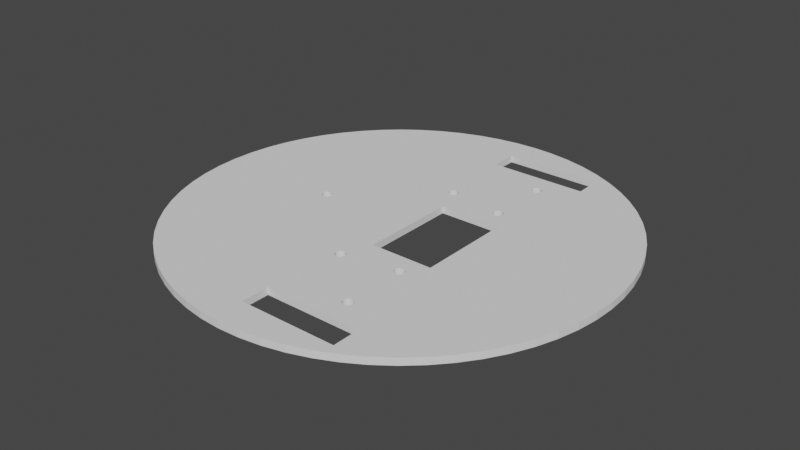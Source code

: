# Source: baseplate.blend  (saved by Blender 2.83.21; exported with 4.5.12 LTS)
import bpy
from mathutils import Matrix  # noqa: F401  (used for matrix-valued properties, if any)

bpy.ops.wm.read_factory_settings(use_empty=True)
scene = bpy.context.scene
scene.name = 'Scene'

# ---- world
world_world = bpy.data.worlds.new('World'); scene.world = world_world
world_world.use_nodes = True; world_world.node_tree.nodes.clear()
_N = world_world.node_tree.nodes; _L = world_world.node_tree.links
n0 = _N.new('ShaderNodeOutputWorld'); n0.name = 'World Output'; n0.location = (300, 300)
n1 = _N.new('ShaderNodeBackground'); n1.name = 'Background'; n1.location = (10, 300)
n1.inputs[0].default_value = (0.05088, 0.05088, 0.05088, 1.0)
_L.new(n1.outputs[0], n0.inputs[0])
n0.is_active_output = True
world_world.color = (0.05088, 0.05088, 0.05088)
world_world.use_sun_shadow = False
world_world.sun_shadow_jitter_overblur = 0.0

# ---- meshes
me_cylinder_081 = bpy.data.meshes.new('Cylinder.081')
me_cylinder_081.from_pydata([(0.0, 62.0, -1.0), (0.0, 62.0, 1.0), (6.077, 61.7, -1.0), (6.077, 61.7, 1.0), (12.1, 60.81, -1.0), (12.1, 60.81, 1.0), (18.0, 59.33, -1.0), (18.0, 59.33, 1.0), (23.73, 57.28, -1.0), (23.73, 57.28, 1.0), (29.23, 54.68, -1.0), (29.23, 54.68, 1.0), (34.45, 51.55, -1.0), (34.45, 51.55, 1.0), (39.33, 47.93, -1.0), (39.33, 47.93, 1.0), (43.84, 43.84, -1.0), (43.84, 43.84, 1.0), (47.93, 39.33, -1.0), (47.93, 39.33, 1.0), (51.55, 34.45, -1.0), (51.55, 34.45, 1.0), (54.68, 29.23, -1.0), (54.68, 29.23, 1.0), (57.28, 23.73, -1.0), (57.28, 23.73, 1.0), (59.33, 18.0, -1.0), (59.33, 18.0, 1.0), (60.81, 12.1, -1.0), (60.81, 12.1, 1.0), (61.7, 6.077, -1.0), (61.7, 6.077, 1.0), (62.0, -1.01e-05, -1.0), (62.0, -1.01e-05, 1.0), (61.7, -6.077, -1.0), (61.7, -6.077, 1.0), (60.81, -12.1, -1.0), (60.81, -12.1, 1.0), (59.33, -18.0, -1.0), (59.33, -18.0, 1.0), (57.28, -23.73, -1.0), (57.28, -23.73, 1.0), (54.68, -29.23, -1.0), (54.68, -29.23, 1.0), (51.55, -34.45, -1.0), (51.55, -34.45, 1.0), (47.93, -39.33, -1.0), (47.93, -39.33, 1.0), (43.84, -43.84, -1.0), (43.84, -43.84, 1.0), (39.33, -47.93, -1.0), (39.33, -47.93, 1.0), (34.45, -51.55, -1.0), (34.45, -51.55, 1.0), (29.23, -54.68, -1.0), (29.23, -54.68, 1.0), (23.73, -57.28, -1.0), (23.73, -57.28, 1.0), (18.0, -59.33, -1.0), (18.0, -59.33, 1.0), (12.1, -60.81, -1.0), (12.1, -60.81, 1.0), (6.077, -61.7, -1.0), (6.077, -61.7, 1.0), (-4.977e-05, -62.0, -1.0), (-4.977e-05, -62.0, 1.0), (-6.077, -61.7, -1.0), (-6.077, -61.7, 1.0), (-12.1, -60.81, -1.0), (-12.1, -60.81, 1.0), (-18.0, -59.33, -1.0), (-18.0, -59.33, 1.0), (-23.73, -57.28, -1.0), (-23.73, -57.28, 1.0), (-29.23, -54.68, -1.0), (-29.23, -54.68, 1.0), (-34.45, -51.55, -1.0), (-34.45, -51.55, 1.0), (-39.33, -47.93, -1.0), (-39.33, -47.93, 1.0), (-43.84, -43.84, -1.0), (-43.84, -43.84, 1.0), (-47.93, -39.33, -1.0), (-47.93, -39.33, 1.0), (-51.55, -34.45, -1.0), (-51.55, -34.45, 1.0), (-54.68, -29.23, -1.0), (-54.68, -29.23, 1.0), (-57.28, -23.73, -1.0), (-57.28, -23.73, 1.0), (-59.33, -18.0, -1.0), (-59.33, -18.0, 1.0), (-60.81, -12.1, -1.0), (-60.81, -12.1, 1.0), (-61.7, -6.077, -1.0), (-61.7, -6.077, 1.0), (-62.0, -2.882e-05, -1.0), (-62.0, -2.882e-05, 1.0), (-61.7, 6.077, -1.0), (-61.7, 6.077, 1.0), (-60.81, 12.1, -1.0), (-60.81, 12.1, 1.0), (-59.33, 18.0, -1.0), (-59.33, 18.0, 1.0), (-57.28, 23.73, -1.0), (-57.28, 23.73, 1.0), (-54.68, 29.23, -1.0), (-54.68, 29.23, 1.0), (-51.55, 34.45, -1.0), (-51.55, 34.45, 1.0), (-47.93, 39.33, -1.0), (-47.93, 39.33, 1.0), (-43.84, 43.84, -1.0), (-43.84, 43.84, 1.0), (-39.33, 47.93, -1.0), (-39.33, 47.93, 1.0), (-34.45, 51.55, -1.0), (-34.45, 51.55, 1.0), (-29.23, 54.68, -1.0), (-29.23, 54.68, 1.0), (-23.73, 57.28, -1.0), (-23.73, 57.28, 1.0), (-18.0, 59.33, -1.0), (-18.0, 59.33, 1.0), (-12.1, 60.81, -1.0), (-12.1, 60.81, 1.0), (-6.077, 61.7, -1.0), (-6.077, 61.7, 1.0), (17.21, -21.32, 1.0), (17.21, -21.32, -1.0), (17.33, -21.25, 1.0), (17.33, -21.25, -1.0), (17.45, -21.16, 1.0), (17.45, -21.16, -1.0), (17.07, -21.39, 1.0), (17.07, -21.39, -1.0), (16.94, -21.44, 1.0), (16.94, -21.44, -1.0), (16.21, -21.47, 1.0), (16.21, -21.47, -1.0), (16.79, -21.47, 1.0), (16.79, -21.47, -1.0), (16.06, -21.44, 1.0), (16.06, -21.44, -1.0), (15.79, -21.32, 1.0), (15.79, -21.32, -1.0), (15.93, -21.39, 1.0), (15.93, -21.39, -1.0), (15.67, -21.25, 1.0), (15.67, -21.25, -1.0), (1.16, -21.55, 1.0), (1.16, -21.55, -1.0), (1.061, -21.44, 1.0), (1.061, -21.44, -1.0), (0.8334, -21.25, 1.0), (0.8334, -21.25, -1.0), (0.9516, -21.34, 1.0), (0.9516, -21.34, -1.0), (-0.8334, -21.25, 1.0), (-0.8334, -21.25, -1.0), (0.7071, -21.18, 1.0), (0.7071, -21.18, -1.0), (-0.9516, -21.34, 1.0), (-0.9516, -21.34, -1.0), (-0.7071, -21.18, 1.0), (-0.7071, -21.18, -1.0), (-1.16, -21.55, 1.0), (-1.16, -21.55, -1.0), (-1.061, -21.44, 1.0), (-1.061, -21.44, -1.0), (16.65, -21.49, 1.0), (16.65, -21.49, -1.0), (16.5, -21.5, 1.0), (16.5, -21.5, -1.0), (16.35, -21.49, 1.0), (16.35, -21.49, -1.0), (1.5, -22.5, 1.0), (1.5, -22.5, -1.0), (1.493, -22.35, 1.0), (1.493, -22.35, -1.0), (1.471, -22.21, 1.0), (1.471, -22.21, -1.0), (1.435, -22.06, 1.0), (1.435, -22.06, -1.0), (1.386, -21.93, 1.0), (1.386, -21.93, -1.0), (1.323, -21.79, 1.0), (1.323, -21.79, -1.0), (1.247, -21.67, 1.0), (1.247, -21.67, -1.0), (-1.247, -21.67, 1.0), (-1.247, -21.67, -1.0), (-1.323, -21.79, 1.0), (-1.323, -21.79, -1.0), (-1.386, -21.93, 1.0), (-1.386, -21.93, -1.0), (-1.435, -22.06, 1.0), (-1.435, -22.06, -1.0), (-1.493, -22.35, 1.0), (-1.493, -22.35, -1.0), (-1.471, -22.21, 1.0), (-1.471, -22.21, -1.0), (1.16, -23.45, 1.0), (1.16, -23.45, -1.0), (1.061, -23.56, 1.0), (1.061, -23.56, -1.0), (-1.471, -22.79, 1.0), (-1.471, -22.79, -1.0), (-1.435, -22.94, 1.0), (-1.435, -22.94, -1.0), (1.493, -22.65, 1.0), (1.493, -22.65, -1.0), (-1.5, -22.5, 1.0), (-1.5, -22.5, -1.0), (1.471, -22.79, 1.0), (1.471, -22.79, -1.0), (1.247, -23.33, 1.0), (1.247, -23.33, -1.0), (-1.323, -23.21, 1.0), (-1.323, -23.21, -1.0), (-1.247, -23.33, 1.0), (-1.247, -23.33, -1.0), (1.386, -23.07, 1.0), (1.386, -23.07, -1.0), (-1.386, -23.07, 1.0), (-1.386, -23.07, -1.0), (1.435, -22.94, 1.0), (1.435, -22.94, -1.0), (-1.16, -23.45, 1.0), (-1.16, -23.45, -1.0), (1.323, -23.21, 1.0), (1.323, -23.21, -1.0), (-1.493, -22.65, 1.0), (-1.493, -22.65, -1.0), (16.5, -36.5, 1.0), (16.5, -36.5, -1.0), (16.65, -36.51, 1.0), (16.65, -36.51, -1.0), (16.79, -36.53, 1.0), (16.79, -36.53, -1.0), (16.35, -36.51, 1.0), (16.35, -36.51, -1.0), (0.8334, -23.75, 1.0), (0.8334, -23.75, -1.0), (0.9516, -23.66, 1.0), (0.9516, -23.66, -1.0), (0.7071, -23.82, 1.0), (0.7071, -23.82, -1.0), (0.574, -23.89, 1.0), (0.574, -23.89, -1.0), (0.2926, -23.97, 1.0), (0.2926, -23.97, -1.0), (0.4354, -23.94, 1.0), (0.4354, -23.94, -1.0), (0.147, -23.99, 1.0), (0.147, -23.99, -1.0), (-1.204e-06, -24.0, 1.0), (-1.204e-06, -24.0, -1.0), (-0.147, -23.99, 1.0), (-0.147, -23.99, -1.0), (-0.4354, -23.94, 1.0), (-0.4354, -23.94, -1.0), (-0.2926, -23.97, 1.0), (-0.2926, -23.97, -1.0), (-0.7071, -23.82, 1.0), (-0.7071, -23.82, -1.0), (-0.574, -23.89, 1.0), (-0.574, -23.89, -1.0), (-1.061, -23.56, 1.0), (-1.061, -23.56, -1.0), (-0.8334, -23.75, 1.0), (-0.8334, -23.75, -1.0), (-0.9516, -23.66, 1.0), (-0.9516, -23.66, -1.0), (17.21, -36.68, 1.0), (17.21, -36.68, -1.0), (17.33, -36.75, 1.0), (17.33, -36.75, -1.0), (15.93, -36.61, 1.0), (15.93, -36.61, -1.0), (16.06, -36.56, 1.0), (16.06, -36.56, -1.0), (15.67, -36.75, 1.0), (15.67, -36.75, -1.0), (16.21, -36.53, 1.0), (16.21, -36.53, -1.0), (17.07, -36.61, 1.0), (17.07, -36.61, -1.0), (16.94, -36.56, 1.0), (16.94, -36.56, -1.0), (15.79, -36.68, 1.0), (15.79, -36.68, -1.0), (15.55, -36.84, 1.0), (15.55, -36.84, -1.0), (17.56, -36.94, 1.0), (17.56, -36.94, -1.0), (17.45, -36.84, 1.0), (17.45, -36.84, -1.0), (15.11, -37.43, 1.0), (15.11, -37.43, -1.0), (15.01, -38.15, 1.0), (15.01, -38.15, -1.0), (15.01, -37.85, 1.0), (15.01, -37.85, -1.0), (17.94, -37.56, 1.0), (17.94, -37.56, -1.0), (15.0, -38.0, 1.0), (15.0, -38.0, -1.0), (18.0, -38.0, 1.0), (18.0, -38.0, -1.0), (17.89, -37.43, 1.0), (17.89, -37.43, -1.0), (15.18, -37.29, 1.0), (15.18, -37.29, -1.0), (17.82, -37.29, 1.0), (17.82, -37.29, -1.0), (15.44, -36.94, 1.0), (15.44, -36.94, -1.0), (17.75, -37.17, 1.0), (17.75, -37.17, -1.0), (15.03, -37.71, 1.0), (15.03, -37.71, -1.0), (17.97, -37.71, 1.0), (17.97, -37.71, -1.0), (15.06, -37.56, 1.0), (15.06, -37.56, -1.0), (15.25, -37.17, 1.0), (15.25, -37.17, -1.0), (17.66, -37.05, 1.0), (17.66, -37.05, -1.0), (17.99, -37.85, 1.0), (17.99, -37.85, -1.0), (15.34, -37.05, 1.0), (15.34, -37.05, -1.0), (15.44, -39.06, 1.0), (15.44, -39.06, -1.0), (17.75, -38.83, 1.0), (17.75, -38.83, -1.0), (17.94, -38.44, 1.0), (17.94, -38.44, -1.0), (17.99, -38.15, 1.0), (17.99, -38.15, -1.0), (17.89, -38.57, 1.0), (17.89, -38.57, -1.0), (15.03, -38.29, 1.0), (15.03, -38.29, -1.0), (15.06, -38.44, 1.0), (15.06, -38.44, -1.0), (15.34, -38.95, 1.0), (15.34, -38.95, -1.0), (17.66, -38.95, 1.0), (17.66, -38.95, -1.0), (15.18, -38.71, 1.0), (15.18, -38.71, -1.0), (15.25, -38.83, 1.0), (15.25, -38.83, -1.0), (17.56, -39.06, 1.0), (17.56, -39.06, -1.0), (15.11, -38.57, 1.0), (15.11, -38.57, -1.0), (17.82, -38.71, 1.0), (17.82, -38.71, -1.0), (17.97, -38.29, 1.0), (17.97, -38.29, -1.0), (26.0, -53.0, -1.0), (26.0, -53.0, 1.0), (-2.0, -53.0, 1.0), (-2.0, -53.0, -1.0), (26.0, -45.0, -1.0), (26.0, -45.0, 1.0), (-2.0, -45.0, 1.0), (-2.0, -45.0, -1.0), (17.45, -39.16, 1.0), (17.45, -39.16, -1.0), (17.33, -39.25, 1.0), (17.33, -39.25, -1.0), (17.07, -39.39, 1.0), (17.07, -39.39, -1.0), (17.21, -39.32, 1.0), (17.21, -39.32, -1.0), (16.79, -39.47, 1.0), (16.79, -39.47, -1.0), (16.94, -39.44, 1.0), (16.94, -39.44, -1.0), (16.65, -39.49, 1.0), (16.65, -39.49, -1.0), (16.5, -39.5, 1.0), (16.5, -39.5, -1.0), (16.35, -39.49, 1.0), (16.35, -39.49, -1.0), (16.06, -39.44, 1.0), (16.06, -39.44, -1.0), (16.21, -39.47, 1.0), (16.21, -39.47, -1.0), (15.79, -39.32, 1.0), (15.79, -39.32, -1.0), (15.93, -39.39, 1.0), (15.93, -39.39, -1.0), (15.67, -39.25, 1.0), (15.67, -39.25, -1.0), (15.55, -39.16, 1.0), (15.55, -39.16, -1.0), (21.0, -14.0, 1.0), (21.0, -14.0, -1.0), (3.0, -14.0, 1.0), (3.0, -14.0, -1.0), (18.0, -20.0, 1.0), (18.0, -20.0, -1.0), (17.99, -20.15, 1.0), (17.99, -20.15, -1.0), (17.99, -19.85, 1.0), (17.99, -19.85, -1.0), (17.97, -20.29, 1.0), (17.97, -20.29, -1.0), (17.97, -19.71, 1.0), (17.97, -19.71, -1.0), (17.94, -19.56, 1.0), (17.94, -19.56, -1.0), (17.94, -20.44, 1.0), (17.94, -20.44, -1.0), (17.89, -20.57, 1.0), (17.89, -20.57, -1.0), (17.82, -20.71, 1.0), (17.82, -20.71, -1.0), (17.89, -19.43, 1.0), (17.89, -19.43, -1.0), (17.82, -19.29, 1.0), (17.82, -19.29, -1.0), (17.75, -20.83, 1.0), (17.75, -20.83, -1.0), (17.75, -19.17, 1.0), (17.75, -19.17, -1.0), (17.07, -18.61, 1.0), (17.07, -18.61, -1.0), (16.94, -18.56, 1.0), (16.94, -18.56, -1.0), (17.56, -18.94, 1.0), (17.56, -18.94, -1.0), (17.45, -18.84, 1.0), (17.45, -18.84, -1.0), (17.33, -18.75, 1.0), (17.33, -18.75, -1.0), (17.66, -19.05, 1.0), (17.66, -19.05, -1.0), (17.66, -20.95, 1.0), (17.66, -20.95, -1.0), (16.65, -18.51, 1.0), (16.65, -18.51, -1.0), (16.21, -18.53, 1.0), (16.21, -18.53, -1.0), (16.79, -18.53, 1.0), (16.79, -18.53, -1.0), (17.56, -21.06, 1.0), (17.56, -21.06, -1.0), (17.21, -18.68, 1.0), (17.21, -18.68, -1.0), (16.35, -18.51, 1.0), (16.35, -18.51, -1.0), (16.5, -18.5, 1.0), (16.5, -18.5, -1.0), (15.25, -19.17, 1.0), (15.25, -19.17, -1.0), (15.34, -19.05, 1.0), (15.34, -19.05, -1.0), (15.44, -18.94, 1.0), (15.44, -18.94, -1.0), (15.44, -21.06, 1.0), (15.44, -21.06, -1.0), (15.03, -20.29, 1.0), (15.03, -20.29, -1.0), (15.34, -20.95, 1.0), (15.34, -20.95, -1.0), (15.11, -20.57, 1.0), (15.11, -20.57, -1.0), (15.93, -18.61, 1.0), (15.93, -18.61, -1.0), (15.55, -18.84, 1.0), (15.55, -18.84, -1.0), (15.79, -18.68, 1.0), (15.79, -18.68, -1.0), (15.55, -21.16, 1.0), (15.55, -21.16, -1.0), (15.18, -19.29, 1.0), (15.18, -19.29, -1.0), (15.11, -19.43, 1.0), (15.11, -19.43, -1.0), (15.06, -20.44, 1.0), (15.06, -20.44, -1.0), (15.67, -18.75, 1.0), (15.67, -18.75, -1.0), (15.18, -20.71, 1.0), (15.18, -20.71, -1.0), (15.06, -19.56, 1.0), (15.06, -19.56, -1.0), (16.06, -18.56, 1.0), (16.06, -18.56, -1.0), (15.25, -20.83, 1.0), (15.25, -20.83, -1.0), (3.0, 14.0, -1.0), (3.0, 14.0, 1.0), (3.0, -4.768e-07, 1.0), (3.0, 0.2955, -1.0), (15.03, -19.71, 1.0), (15.03, -19.71, -1.0), (15.01, -20.15, 1.0), (15.01, -20.15, -1.0), (15.01, -19.85, 1.0), (15.01, -19.85, -1.0), (15.0, -20.0, 1.0), (15.0, -20.0, -1.0), (0.147, -21.01, 1.0), (0.147, -21.01, -1.0), (0.0, -21.0, 1.0), (0.0, -21.0, -1.0), (-0.147, -21.01, 1.0), (-0.147, -21.01, -1.0), (-0.2926, -21.03, 1.0), (-0.2926, -21.03, -1.0), (0.2926, -21.03, 1.0), (0.2926, -21.03, -1.0), (0.4354, -21.06, 1.0), (0.4354, -21.06, -1.0), (-0.4354, -21.06, 1.0), (-0.4354, -21.06, -1.0), (0.574, -21.11, 1.0), (0.574, -21.11, -1.0), (-0.574, -21.11, 1.0), (-0.574, -21.11, -1.0), (-24.0, 0.0, -1.0), (-24.0, 0.0, 1.0), (-24.01, 0.147, -1.0), (-24.01, 0.147, 1.0), (-24.03, 0.2926, -1.0), (-24.03, 0.2926, 1.0), (-24.01, -0.147, -1.0), (-24.01, -0.147, 1.0), (-24.03, -0.2926, -1.0), (-24.03, -0.2926, 1.0), (-24.06, 0.4354, -1.0), (-24.06, 0.4354, 1.0), (-24.06, -0.4354, -1.0), (-24.06, -0.4354, 1.0), (-24.11, -0.574, -1.0), (-24.11, -0.574, 1.0), (-24.11, 0.574, -1.0), (-24.11, 0.574, 1.0), (-24.18, -0.7071, -1.0), (-24.18, -0.7071, 1.0), (-24.18, 0.7071, -1.0), (-24.18, 0.7071, 1.0), (-24.25, -0.8334, -1.0), (-24.25, -0.8334, 1.0), (-24.25, 0.8334, -1.0), (-24.25, 0.8334, 1.0), (-24.34, 0.9516, -1.0), (-24.34, 0.9516, 1.0), (-24.67, -1.247, -1.0), (-24.67, -1.247, 1.0), (-24.79, -1.323, -1.0), (-24.79, -1.323, 1.0), (-24.79, 1.323, -1.0), (-24.79, 1.323, 1.0), (-24.93, 1.386, -1.0), (-24.93, 1.386, 1.0), (-24.55, 1.16, -1.0), (-24.55, 1.16, 1.0), (-24.67, 1.247, -1.0), (-24.67, 1.247, 1.0), (-25.06, 1.435, -1.0), (-25.06, 1.435, 1.0), (-24.93, -1.386, -1.0), (-24.93, -1.386, 1.0), (-25.35, -1.493, -1.0), (-25.35, -1.493, 1.0), (-25.21, 1.471, -1.0), (-25.21, 1.471, 1.0), (-25.06, -1.435, -1.0), (-25.06, -1.435, 1.0), (-24.44, 1.061, -1.0), (-24.44, 1.061, 1.0), (-24.34, -0.9516, -1.0), (-24.34, -0.9516, 1.0), (-24.55, -1.16, -1.0), (-24.55, -1.16, 1.0), (-24.44, -1.061, -1.0), (-24.44, -1.061, 1.0), (-25.21, -1.471, -1.0), (-25.21, -1.471, 1.0), (-25.35, 1.493, -1.0), (-25.35, 1.493, 1.0), (-25.94, 1.435, -1.0), (-25.94, 1.435, 1.0), (-25.79, 1.471, -1.0), (-25.79, 1.471, 1.0), (-26.07, -1.386, -1.0), (-26.07, -1.386, 1.0), (-25.5, 1.5, -1.0), (-25.5, 1.5, 1.0), (-25.5, -1.5, -1.0), (-25.5, -1.5, 1.0), (-26.33, 1.247, -1.0), (-26.33, 1.247, 1.0), (-26.33, -1.247, -1.0), (-26.33, -1.247, 1.0), (-26.07, 1.386, -1.0), (-26.07, 1.386, 1.0), (-25.94, -1.435, -1.0), (-25.94, -1.435, 1.0), (-26.21, -1.323, -1.0), (-26.21, -1.323, 1.0), (-26.21, 1.323, -1.0), (-26.21, 1.323, 1.0), (-25.79, -1.471, -1.0), (-25.79, -1.471, 1.0), (-25.65, 1.493, -1.0), (-25.65, 1.493, 1.0), (-25.65, -1.493, -1.0), (-25.65, -1.493, 1.0), (-26.45, -1.16, -1.0), (-26.45, -1.16, 1.0), (-26.99, 0.147, -1.0), (-26.99, 0.147, 1.0), (-26.97, 0.2926, -1.0), (-26.97, 0.2926, 1.0), (-26.82, 0.7071, -1.0), (-26.82, 0.7071, 1.0), (-27.0, 0.0, -1.0), (-27.0, 0.0, 1.0), (-26.75, -0.8334, -1.0), (-26.75, -0.8334, 1.0), (-26.82, -0.7071, -1.0), (-26.82, -0.7071, 1.0), (-26.75, 0.8334, -1.0), (-26.75, 0.8334, 1.0), (-26.66, -0.9516, -1.0), (-26.66, -0.9516, 1.0), (-26.56, -1.061, -1.0), (-26.56, -1.061, 1.0), (-26.97, -0.2926, -1.0), (-26.97, -0.2926, 1.0), (-26.89, 0.574, -1.0), (-26.89, 0.574, 1.0), (-26.94, -0.4354, -1.0), (-26.94, -0.4354, 1.0), (-26.99, -0.147, -1.0), (-26.99, -0.147, 1.0), (-26.56, 1.061, -1.0), (-26.56, 1.061, 1.0), (-26.94, 0.4354, -1.0), (-26.94, 0.4354, 1.0), (-26.89, -0.574, -1.0), (-26.89, -0.574, 1.0), (-26.66, 0.9516, -1.0), (-26.66, 0.9516, 1.0), (-26.45, 1.16, -1.0), (-26.45, 1.16, 1.0), (-0.8334, 23.75, -1.0), (-0.8334, 23.75, 1.0), (-0.9516, 23.66, -1.0), (-0.9516, 23.66, 1.0), (-1.471, 22.79, -1.0), (-1.471, 22.79, 1.0), (-1.435, 22.94, -1.0), (-1.435, 22.94, 1.0), (-1.386, 23.07, -1.0), (-1.386, 23.07, 1.0), (-1.323, 23.21, -1.0), (-1.323, 23.21, 1.0), (-1.493, 22.65, -1.0), (-1.493, 22.65, 1.0), (1.16, 23.45, -1.0), (1.16, 23.45, 1.0), (1.247, 23.33, -1.0), (1.247, 23.33, 1.0), (1.061, 23.56, -1.0), (1.061, 23.56, 1.0), (-1.16, 23.45, -1.0), (-1.16, 23.45, 1.0), (1.386, 23.07, -1.0), (1.386, 23.07, 1.0), (1.435, 22.94, -1.0), (1.435, 22.94, 1.0), (-1.061, 23.56, -1.0), (-1.061, 23.56, 1.0), (0.8334, 23.75, -1.0), (0.8334, 23.75, 1.0), (0.9516, 23.66, -1.0), (0.9516, 23.66, 1.0), (1.471, 22.79, -1.0), (1.471, 22.79, 1.0), (-1.247, 23.33, -1.0), (-1.247, 23.33, 1.0), (1.323, 23.21, -1.0), (1.323, 23.21, 1.0), (1.493, 22.65, -1.0), (1.493, 22.65, 1.0), (-1.471, 22.21, -1.0), (-1.471, 22.21, 1.0), (-1.435, 22.06, -1.0), (-1.435, 22.06, 1.0), (-1.386, 21.93, -1.0), (-1.386, 21.93, 1.0), (-1.247, 21.67, -1.0), (-1.247, 21.67, 1.0), (-1.061, 21.44, -1.0), (-1.061, 21.44, 1.0), (-1.493, 22.35, -1.0), (-1.493, 22.35, 1.0), (1.386, 21.93, -1.0), (1.386, 21.93, 1.0), (-1.323, 21.79, -1.0), (-1.323, 21.79, 1.0), (1.435, 22.06, -1.0), (1.435, 22.06, 1.0), (1.323, 21.79, -1.0), (1.323, 21.79, 1.0), (-1.16, 21.55, -1.0), (-1.16, 21.55, 1.0), (1.247, 21.67, -1.0), (1.247, 21.67, 1.0), (1.16, 21.55, -1.0), (1.16, 21.55, 1.0), (1.493, 22.35, -1.0), (1.493, 22.35, 1.0), (1.5, 22.5, -1.0), (1.5, 22.5, 1.0), (1.471, 22.21, -1.0), (1.471, 22.21, 1.0), (-1.5, 22.5, -1.0), (-1.5, 22.5, 1.0), (17.07, 21.39, -1.0), (17.07, 21.39, 1.0), (16.94, 21.44, -1.0), (16.94, 21.44, 1.0), (16.79, 21.47, -1.0), (16.79, 21.47, 1.0), (16.65, 21.49, -1.0), (16.65, 21.49, 1.0), (16.35, 21.49, -1.0), (16.35, 21.49, 1.0), (16.5, 21.5, -1.0), (16.5, 21.5, 1.0), (16.21, 21.47, -1.0), (16.21, 21.47, 1.0), (16.06, 21.44, -1.0), (16.06, 21.44, 1.0), (15.93, 21.39, -1.0), (15.93, 21.39, 1.0), (15.79, 21.32, -1.0), (15.79, 21.32, 1.0), (1.061, 21.44, -1.0), (1.061, 21.44, 1.0), (-0.9516, 21.34, -1.0), (-0.9516, 21.34, 1.0), (0.9516, 21.34, -1.0), (0.9516, 21.34, 1.0), (17.56, 21.06, -1.0), (17.56, 21.06, 1.0), (17.66, 20.95, -1.0), (17.66, 20.95, 1.0), (17.45, 21.16, -1.0), (17.45, 21.16, 1.0), (17.33, 21.25, -1.0), (17.33, 21.25, 1.0), (17.21, 21.32, -1.0), (17.21, 21.32, 1.0), (15.67, 21.25, -1.0), (15.67, 21.25, 1.0), (15.55, 21.16, -1.0), (15.55, 21.16, 1.0), (15.44, 21.06, -1.0), (15.44, 21.06, 1.0), (15.34, 20.95, -1.0), (15.34, 20.95, 1.0), (0.7071, 21.18, -1.0), (0.7071, 21.18, 1.0), (0.8334, 21.25, -1.0), (0.8334, 21.25, 1.0), (0.574, 21.11, -1.0), (0.574, 21.11, 1.0), (0.2926, 21.03, -1.0), (0.2926, 21.03, 1.0), (0.4354, 21.06, -1.0), (0.4354, 21.06, 1.0), (-0.4354, 21.06, -1.0), (-0.4354, 21.06, 1.0), (-0.2926, 21.03, -1.0), (-0.2926, 21.03, 1.0), (-0.8334, 21.25, -1.0), (-0.8334, 21.25, 1.0), (-0.574, 21.11, -1.0), (-0.574, 21.11, 1.0), (-0.7071, 21.18, -1.0), (-0.7071, 21.18, 1.0), (18.0, 20.0, -1.0), (18.0, 20.0, 1.0), (17.99, 20.15, -1.0), (17.99, 20.15, 1.0), (17.97, 20.29, -1.0), (17.97, 20.29, 1.0), (17.94, 20.44, -1.0), (17.94, 20.44, 1.0), (17.75, 20.83, -1.0), (17.75, 20.83, 1.0), (17.82, 20.71, -1.0), (17.82, 20.71, 1.0), (17.89, 20.57, -1.0), (17.89, 20.57, 1.0), (15.18, 20.71, -1.0), (15.18, 20.71, 1.0), (15.25, 20.83, -1.0), (15.25, 20.83, 1.0), (15.11, 20.57, -1.0), (15.11, 20.57, 1.0), (15.06, 20.44, -1.0), (15.06, 20.44, 1.0), (15.03, 20.29, -1.0), (15.03, 20.29, 1.0), (15.01, 20.15, -1.0), (15.01, 20.15, 1.0), (0.147, 21.01, -1.0), (0.147, 21.01, 1.0), (-1.204e-06, 21.0, -1.0), (-1.204e-06, 21.0, 1.0), (-0.147, 21.01, -1.0), (-0.147, 21.01, 1.0), (15.18, 19.29, -1.0), (15.18, 19.29, 1.0), (15.11, 19.43, -1.0), (15.11, 19.43, 1.0), (17.89, 19.43, -1.0), (17.89, 19.43, 1.0), (17.94, 19.56, -1.0), (17.94, 19.56, 1.0), (15.44, 18.94, -1.0), (15.44, 18.94, 1.0), (17.56, 18.94, -1.0), (17.56, 18.94, 1.0), (15.03, 19.71, -1.0), (15.03, 19.71, 1.0), (15.06, 19.56, -1.0), (15.06, 19.56, 1.0), (15.0, 20.0, -1.0), (15.0, 20.0, 1.0), (17.75, 19.17, -1.0), (17.75, 19.17, 1.0), (17.82, 19.29, -1.0), (17.82, 19.29, 1.0), (17.66, 19.05, -1.0), (17.66, 19.05, 1.0), (17.97, 19.71, -1.0), (17.97, 19.71, 1.0), (15.01, 19.85, -1.0), (15.01, 19.85, 1.0), (17.99, 19.85, -1.0), (17.99, 19.85, 1.0), (15.25, 19.17, -1.0), (15.25, 19.17, 1.0), (15.34, 19.05, -1.0), (15.34, 19.05, 1.0), (15.55, 18.84, -1.0), (15.55, 18.84, 1.0), (17.45, 18.84, -1.0), (17.45, 18.84, 1.0), (17.33, 18.75, -1.0), (17.33, 18.75, 1.0), (15.67, 18.75, -1.0), (15.67, 18.75, 1.0), (15.79, 18.68, -1.0), (15.79, 18.68, 1.0), (17.21, 18.68, -1.0), (17.21, 18.68, 1.0), (17.07, 18.61, -1.0), (17.07, 18.61, 1.0), (15.93, 18.61, -1.0), (15.93, 18.61, 1.0), (16.06, 18.56, -1.0), (16.06, 18.56, 1.0), (16.94, 18.56, -1.0), (16.94, 18.56, 1.0), (16.21, 18.53, -1.0), (16.21, 18.53, 1.0), (16.35, 18.51, -1.0), (16.35, 18.51, 1.0), (16.79, 18.53, -1.0), (16.79, 18.53, 1.0), (16.5, 18.5, -1.0), (16.5, 18.5, 1.0), (16.65, 18.51, -1.0), (16.65, 18.51, 1.0), (21.0, -4.177, 1.0), (21.0, 14.0, -1.0), (21.0, 2.068, -1.0), (21.0, 14.0, 1.0), (16.35, 36.51, -1.0), (16.35, 36.51, 1.0), (16.5, 36.5, -1.0), (16.5, 36.5, 1.0), (16.79, 36.53, -1.0), (16.79, 36.53, 1.0), (16.65, 36.51, -1.0), (16.65, 36.51, 1.0), (16.21, 36.53, -1.0), (16.21, 36.53, 1.0), (0.574, 23.89, -1.0), (0.574, 23.89, 1.0), (0.7071, 23.82, -1.0), (0.7071, 23.82, 1.0), (0.4354, 23.94, -1.0), (0.4354, 23.94, 1.0), (0.2926, 23.97, -1.0), (0.2926, 23.97, 1.0), (0.147, 23.99, -1.0), (0.147, 23.99, 1.0), (0.0, 24.0, -1.0), (0.0, 24.0, 1.0), (-0.147, 23.99, -1.0), (-0.147, 23.99, 1.0), (-0.4354, 23.94, -1.0), (-0.4354, 23.94, 1.0), (-0.2926, 23.97, -1.0), (-0.2926, 23.97, 1.0), (-0.7071, 23.82, -1.0), (-0.7071, 23.82, 1.0), (-0.574, 23.89, -1.0), (-0.574, 23.89, 1.0), (17.33, 36.75, -1.0), (17.33, 36.75, 1.0), (17.45, 36.84, -1.0), (17.45, 36.84, 1.0), (17.21, 36.68, -1.0), (17.21, 36.68, 1.0), (17.56, 36.94, -1.0), (17.56, 36.94, 1.0), (17.07, 36.61, -1.0), (17.07, 36.61, 1.0), (15.44, 36.94, -1.0), (15.44, 36.94, 1.0), (16.94, 36.56, -1.0), (16.94, 36.56, 1.0), (15.34, 37.05, -1.0), (15.34, 37.05, 1.0), (17.82, 37.29, -1.0), (17.82, 37.29, 1.0), (15.25, 37.17, -1.0), (15.25, 37.17, 1.0), (15.67, 36.75, -1.0), (15.67, 36.75, 1.0), (15.79, 36.68, -1.0), (15.79, 36.68, 1.0), (15.93, 36.61, -1.0), (15.93, 36.61, 1.0), (15.55, 36.84, -1.0), (15.55, 36.84, 1.0), (17.66, 37.05, -1.0), (17.66, 37.05, 1.0), (16.06, 36.56, -1.0), (16.06, 36.56, 1.0), (17.75, 37.17, -1.0), (17.75, 37.17, 1.0), (18.0, 38.0, -1.0), (18.0, 38.0, 1.0), (17.99, 38.15, -1.0), (17.99, 38.15, 1.0), (15.18, 37.29, -1.0), (15.18, 37.29, 1.0), (17.99, 37.85, -1.0), (17.99, 37.85, 1.0), (15.01, 38.15, -1.0), (15.01, 38.15, 1.0), (15.03, 38.29, -1.0), (15.03, 38.29, 1.0), (17.94, 37.56, -1.0), (17.94, 37.56, 1.0), (17.89, 37.43, -1.0), (17.89, 37.43, 1.0), (15.01, 37.85, -1.0), (15.01, 37.85, 1.0), (17.97, 37.71, -1.0), (17.97, 37.71, 1.0), (15.03, 37.71, -1.0), (15.03, 37.71, 1.0), (15.11, 37.43, -1.0), (15.11, 37.43, 1.0), (15.06, 37.56, -1.0), (15.06, 37.56, 1.0), (15.0, 38.0, -1.0), (15.0, 38.0, 1.0), (17.97, 38.29, -1.0), (17.97, 38.29, 1.0), (15.18, 38.71, -1.0), (15.18, 38.71, 1.0), (15.25, 38.83, -1.0), (15.25, 38.83, 1.0), (15.06, 38.44, -1.0), (15.06, 38.44, 1.0), (17.94, 38.44, -1.0), (17.94, 38.44, 1.0), (17.66, 38.95, -1.0), (17.66, 38.95, 1.0), (17.75, 38.83, -1.0), (17.75, 38.83, 1.0), (15.79, 39.32, -1.0), (15.79, 39.32, 1.0), (17.33, 39.25, -1.0), (17.33, 39.25, 1.0), (15.67, 39.25, -1.0), (15.67, 39.25, 1.0), (17.82, 38.71, -1.0), (17.82, 38.71, 1.0), (17.89, 38.57, -1.0), (17.89, 38.57, 1.0), (15.34, 38.95, -1.0), (15.34, 38.95, 1.0), (15.11, 38.57, -1.0), (15.11, 38.57, 1.0), (17.56, 39.06, -1.0), (17.56, 39.06, 1.0), (15.44, 39.06, -1.0), (15.44, 39.06, 1.0), (17.45, 39.16, -1.0), (17.45, 39.16, 1.0), (15.55, 39.16, -1.0), (15.55, 39.16, 1.0), (17.21, 39.32, -1.0), (17.21, 39.32, 1.0), (26.0, 45.0, -1.0), (26.0, 45.0, 1.0), (-2.0, 53.0, -1.0), (-2.0, 53.0, 1.0), (26.0, 53.0, -1.0), (26.0, 53.0, 1.0), (-2.0, 45.0, -1.0), (-2.0, 45.0, 1.0), (17.07, 39.39, -1.0), (17.07, 39.39, 1.0), (16.94, 39.44, -1.0), (16.94, 39.44, 1.0), (16.79, 39.47, -1.0), (16.79, 39.47, 1.0), (16.65, 39.49, -1.0), (16.65, 39.49, 1.0), (16.5, 39.5, -1.0), (16.5, 39.5, 1.0), (16.35, 39.49, -1.0), (16.35, 39.49, 1.0), (16.06, 39.44, -1.0), (16.06, 39.44, 1.0), (16.21, 39.47, -1.0), (16.21, 39.47, 1.0), (15.93, 39.39, -1.0), (15.93, 39.39, 1.0)], [], [(0, 1, 3, 2), (2, 3, 5, 4), (4, 5, 7, 6), (6, 7, 9, 8), (8, 9, 11, 10), (10, 11, 13, 12), (12, 13, 15, 14), (14, 15, 17, 16), (16, 17, 19, 18), (18, 19, 21, 20), (20, 21, 23, 22), (22, 23, 25, 24), (24, 25, 27, 26), (26, 27, 29, 28), (28, 29, 31, 30), (30, 31, 33, 32), (32, 33, 35, 34), (34, 35, 37, 36), (36, 37, 39, 38), (38, 39, 41, 40), (40, 41, 43, 42), (42, 43, 45, 44), (44, 45, 47, 46), (46, 47, 49, 48), (48, 49, 51, 50), (50, 51, 53, 52), (52, 53, 55, 54), (54, 55, 57, 56), (56, 57, 59, 58), (58, 59, 61, 60), (60, 61, 63, 62), (62, 63, 65, 64), (64, 65, 67, 66), (66, 67, 69, 68), (68, 69, 71, 70), (70, 71, 73, 72), (72, 73, 75, 74), (74, 75, 77, 76), (76, 77, 79, 78), (78, 79, 81, 80), (80, 81, 83, 82), (82, 83, 85, 84), (84, 85, 87, 86), (86, 87, 89, 88), (88, 89, 91, 90), (90, 91, 93, 92), (92, 93, 95, 94), (94, 95, 97, 96), (96, 97, 99, 98), (98, 99, 101, 100), (100, 101, 103, 102), (102, 103, 105, 104), (104, 105, 107, 106), (106, 107, 109, 108), (108, 109, 111, 110), (110, 111, 113, 112), (112, 113, 115, 114), (114, 115, 117, 116), (116, 117, 119, 118), (118, 119, 121, 120), (120, 121, 123, 122), (122, 123, 125, 124), (3, 1, 127, 125, 123, 121, 119, 117, 115, 1033, 1029, 1031, 11, 9, 7, 5), (124, 125, 127, 126), (126, 127, 1, 0), (0, 2, 4, 6, 8, 10, 12, 14, 1026, 1030, 1028, 118, 120, 122, 124, 126), (954, 955, 959, 958), (311, 310, 314, 315), (674, 675, 687, 686), (622, 623, 621, 620), (570, 571, 559, 558), (696, 697, 699, 698), (147, 146, 142, 143), (359, 358, 352, 353), (626, 627, 645, 644), (616, 617, 599, 598), (578, 579, 565, 564), (878, 879, 873, 872), (714, 715, 709, 708), (375, 374, 372, 373), (421, 420, 418, 419), (850, 851, 855, 854), (364, 365, 369, 368), (868, 869, 875, 874), (245, 244, 204, 205), (445, 444, 428, 429), (840, 841, 829, 828), (708, 709, 713, 712), (944, 945, 941, 940), (726, 727, 723, 722), (636, 637, 619, 618), (265, 264, 266, 267), (481, 480, 148, 149), (986, 987, 977, 976), (447, 446, 458, 459), (283, 282, 292, 293), (249, 248, 246, 247), (293, 292, 316, 317), (768, 769, 771, 770), (678, 679, 693, 692), (614, 615, 593, 592), (463, 462, 460, 461), (820, 821, 781, 780), (634, 635, 637, 636), (479, 478, 488, 489), (740, 741, 739, 738), (682, 683, 677, 676), (347, 346, 358, 359), (129, 128, 130, 131), (235, 234, 240, 241), (872, 873, 871, 870), (267, 266, 260, 261), (930, 931, 927, 926), (710, 711, 703, 702), (437, 436, 438, 439), (560, 561, 563, 562), (263, 262, 258, 259), (505, 504, 468, 469), (782, 783, 779, 778), (193, 192, 194, 195), (746, 747, 749, 748), (435, 434, 450, 451), (1008, 1009, 1001, 1000), (395, 394, 396, 397), (902, 903, 895, 894), (698, 699, 701, 700), (491, 490, 496, 497), (271, 270, 264, 265), (990, 991, 1015, 1014), (509, 508, 504, 505), (477, 476, 464, 465), (1030, 1031, 1029, 1028), (489, 488, 476, 477), (876, 877, 881, 880), (231, 230, 222, 223), (1000, 1001, 999, 998), (443, 442, 436, 437), (718, 719, 715, 714), (261, 260, 262, 263), (145, 144, 146, 147), (341, 340, 308, 309), (642, 643, 651, 650), (936, 937, 953, 952), (309, 308, 330, 331), (826, 827, 857, 856), (181, 180, 182, 183), (532, 533, 539, 538), (926, 927, 929, 928), (558, 559, 557, 556), (564, 565, 567, 566), (361, 360, 342, 343), (199, 198, 212, 213), (171, 170, 140, 141), (281, 280, 278, 279), (920, 921, 919, 918), (417, 416, 424, 425), (720, 721, 719, 718), (790, 791, 785, 784), (515, 514, 516, 517), (962, 963, 989, 988), (756, 757, 761, 760), (888, 889, 885, 884), (353, 352, 354, 355), (217, 216, 230, 231), (664, 665, 663, 662), (580, 581, 551, 550), (155, 154, 160, 161), (656, 657, 659, 658), (307, 306, 300, 301), (582, 583, 585, 584), (784, 785, 787, 786), (439, 438, 440, 441), (716, 717, 705, 704), (419, 418, 412, 413), (980, 981, 985, 984), (692, 693, 673, 672), (315, 314, 318, 319), (806, 807, 805, 804), (237, 236, 234, 235), (844, 845, 847, 846), (852, 853, 839, 838), (780, 781, 783, 782), (1012, 1013, 993, 992), (788, 789, 793, 792), (203, 202, 216, 217), (960, 961, 963, 962), (453, 452, 444, 445), (1036, 1037, 1039, 1038), (503, 502, 506, 507), (712, 713, 727, 726), (233, 232, 206, 207), (870, 871, 865, 864), (676, 677, 691, 690), (1040, 1041, 1043, 1042), (668, 669, 729, 728), (620, 621, 627, 626), (600, 601, 655, 654), (1038, 1039, 1041, 1040), (972, 973, 979, 978), (1034, 1035, 1037, 1036), (487, 486, 472, 473), (942, 943, 975, 974), (632, 633, 625, 624), (704, 705, 753, 752), (507, 506, 508, 509), (598, 599, 573, 572), (690, 691, 667, 666), (906, 907, 905, 904), (215, 214, 210, 211), (838, 839, 841, 840), (371, 370, 366, 367), (758, 759, 757, 756), (385, 384, 380, 381), (644, 645, 639, 638), (1010, 1011, 1009, 1008), (924, 925, 923, 922), (343, 342, 338, 339), (498, 499, 500, 404, 405, 501), (1020, 1021, 1005, 1004), (165, 164, 158, 159), (702, 703, 717, 716), (948, 949, 951, 950), (221, 220, 228, 229), (399, 398, 394, 395), (732, 733, 735, 734), (317, 316, 332, 333), (762, 763, 765, 764), (602, 603, 609, 608), (287, 286, 288, 289), (748, 749, 767, 766), (1032, 1033, 1027, 1026), (738, 739, 743, 742), (207, 206, 208, 209), (722, 723, 725, 724), (680, 681, 679, 678), (776, 777, 755, 754), (974, 975, 973, 972), (527, 526, 164, 165), (473, 472, 490, 491), (694, 695, 689, 688), (247, 246, 242, 243), (548, 549, 553, 552), (1044, 1045, 1049, 1048), (836, 837, 849, 848), (303, 302, 306, 307), (183, 182, 184, 185), (135, 134, 128, 129), (475, 474, 478, 479), (891, 893, 499, 498), (513, 512, 514, 515), (910, 911, 913, 912), (223, 222, 226, 227), (970, 971, 969, 968), (662, 663, 661, 660), (187, 186, 188, 189), (368, 369, 370, 371), (329, 328, 294, 295), (211, 210, 176, 177), (894, 895, 897, 896), (431, 430, 442, 443), (590, 591, 605, 604), (728, 729, 707, 706), (175, 174, 172, 173), (255, 254, 250, 251), (556, 557, 583, 582), (1014, 1015, 995, 994), (191, 190, 192, 193), (760, 761, 763, 762), (846, 847, 831, 830), (333, 332, 326, 327), (638, 639, 643, 642), (904, 905, 909, 908), (355, 354, 348, 349), (554, 555, 579, 578), (572, 573, 587, 586), (908, 909, 911, 910), (666, 667, 665, 664), (467, 466, 480, 481), (141, 140, 136, 137), (650, 651, 631, 630), (546, 547, 543, 542), (457, 456, 448, 449), (550, 551, 547, 546), (195, 194, 196, 197), (862, 863, 837, 836), (542, 543, 541, 540), (157, 156, 154, 155), (243, 242, 244, 245), (606, 607, 613, 612), (257, 256, 254, 255), (331, 330, 322, 323), (856, 857, 859, 858), (880, 881, 883, 882), (752, 753, 789, 788), (455, 454, 432, 433), (205, 204, 202, 203), (794, 795, 797, 796), (984, 985, 983, 982), (483, 482, 484, 485), (534, 535, 529, 528), (299, 298, 324, 325), (800, 801, 807, 806), (201, 200, 198, 199), (854, 855, 795, 794), (934, 935, 931, 930), (485, 484, 492, 493), (808, 809, 813, 812), (736, 737, 741, 740), (958, 959, 943, 942), (433, 432, 434, 435), (742, 743, 745, 744), (143, 142, 138, 139), (798, 799, 801, 800), (325, 324, 320, 321), (592, 593, 591, 590), (706, 707, 697, 696), (259, 258, 256, 257), (774, 775, 777, 776), (517, 516, 522, 523), (670, 671, 675, 674), (654, 655, 647, 646), (916, 917, 921, 920), (946, 947, 949, 948), (772, 773, 811, 810), (253, 252, 248, 249), (952, 953, 947, 946), (604, 605, 611, 610), (724, 725, 695, 694), (996, 997, 1011, 1010), (594, 595, 607, 606), (640, 641, 649, 648), (938, 939, 935, 934), (786, 787, 825, 824), (291, 290, 282, 283), (552, 553, 555, 554), (618, 619, 603, 602), (363, 362, 340, 341), (1028, 1029, 1033, 1032), (646, 647, 653, 652), (497, 496, 470, 471), (922, 923, 657, 656), (131, 130, 132, 133), (241, 240, 284, 285), (169, 168, 166, 167), (1002, 1003, 1007, 1006), (469, 468, 486, 487), (796, 797, 799, 798), (858, 859, 835, 834), (367, 366, 365, 364), (209, 208, 224, 225), (118, 1028, 1032, 1026, 14, 16, 18, 960, 962, 988, 996, 1010, 1008, 1000, 998, 1016, 1020, 1004, 1024, 1034, 1036, 1038, 1040, 1042, 1044, 1048, 1046, 1050, 1002, 1006, 1022, 1018, 1012, 992, 990, 1014, 994, 970, 968, 986, 110, 112, 114, 116), (110, 986, 976, 980, 984, 982, 964, 944, 940, 936, 952, 946, 948, 950, 956, 902, 894, 896, 900, 898, 938, 934, 930, 926, 928, 932, 954, 958, 942, 974, 972, 978, 966, 960, 18, 20, 22, 24, 794, 796, 798, 800, 806, 804, 802, 758, 756, 760, 762, 764, 730, 732, 734, 736, 740, 738, 742, 744, 746, 748, 766, 768, 770, 772, 810, 808, 812, 814, 724, 694, 688, 680, 678, 692, 672, 670, 674, 686, 684, 906, 904, 908, 910, 912, 914, 916, 920, 918, 924, 922, 656, 658, 682, 676, 690, 666, 664, 662, 660, 668, 728, 104, 106, 108), (104, 842, 852, 838, 840, 828, 826, 856, 858, 834, 860, 866, 868, 874, 876, 880, 882, 886, 888, 884, 878, 872, 870, 864, 862, 836, 848, 844, 846, 830, 832, 850, 854, 794, 24, 26, 28, 30, 892, 891, 498, 102), (102, 498, 501, 528, 530, 532, 538, 544, 548, 552, 554, 578, 564, 566, 560, 562, 568, 574, 588, 596, 614, 592, 590, 604, 610, 600, 654, 646, 652, 632, 624, 640, 648, 622, 620, 626, 96, 98, 100), (96, 626, 644, 638, 642, 650, 630, 628, 634, 636, 618, 602, 608, 594, 606, 612, 616, 598, 572, 586, 576, 570, 558, 556, 582, 584, 580, 550, 546, 542, 540, 536, 534, 528, 501, 405, 403, 892, 30, 32, 34, 36, 38, 40, 407, 411, 415, 417, 425, 427, 431, 443, 437, 439, 441, 455, 433, 435, 451, 447, 459, 457, 449, 495, 475, 479, 489, 477, 465, 463, 461, 483, 485, 493, 503, 507, 509, 88, 90, 92, 94), (88, 213, 233, 207, 209, 225, 219, 221, 229, 269, 273, 271, 265, 267, 261, 263, 259, 257, 255, 251, 253, 249, 247, 243, 245, 205, 203, 217, 231, 223, 227, 215, 211, 177, 487, 473, 491, 497, 471, 467, 481, 149, 145, 147, 143, 139, 175, 173, 171, 141, 137, 135, 129, 131, 133, 453, 445, 429, 423, 421, 419, 413, 409, 407, 40, 42, 44, 46, 309, 331, 323, 305, 311, 315, 319, 329, 295, 297, 277, 275, 287, 289, 239, 237, 235, 241, 285, 281, 279, 291, 283, 293, 317, 333, 327, 313, 299, 325, 321, 303, 307, 82, 84, 86), (82, 307, 301, 345, 347, 359, 353, 355, 349, 335, 401, 399, 395, 397, 391, 393, 389, 387, 385, 381, 383, 377, 379, 375, 373, 357, 351, 337, 361, 343, 339, 363, 341, 309, 46, 48, 50, 52, 54, 364, 368, 371, 78, 80), (78, 371, 367, 364, 54, 56, 58, 60, 62, 64, 66, 68, 70, 72, 74, 76), (509, 505, 469, 487, 177, 179, 181, 183, 185, 187, 189, 151, 153, 157, 155, 161, 525, 521, 519, 511, 513, 515, 517, 523, 527, 165, 159, 163, 169, 167, 191, 193, 195, 197, 201, 199, 213, 88), (816, 818, 842, 104, 728, 706, 696, 698, 700, 710, 702, 716, 704, 752, 788, 792, 790, 784, 786, 824, 822, 820, 780, 782, 778, 774, 776, 754, 750, 720, 718, 714, 708, 712, 726, 722, 724, 814), (882, 883, 887, 886), (427, 426, 430, 431), (337, 336, 360, 361), (964, 965, 945, 944), (624, 625, 641, 640), (918, 919, 925, 924), (461, 460, 482, 483), (279, 278, 290, 291), (387, 386, 384, 385), (349, 348, 334, 335), (381, 380, 382, 383), (688, 689, 681, 680), (886, 887, 889, 888), (814, 815, 817, 816), (1026, 1027, 1031, 1030), (976, 977, 981, 980), (239, 238, 236, 237), (1004, 1005, 1025, 1024), (407, 406, 410, 411), (521, 520, 518, 519), (568, 569, 575, 574), (401, 400, 398, 399), (528, 529, 531, 530), (153, 152, 156, 157), (373, 372, 356, 357), (848, 849, 845, 844), (275, 274, 286, 287), (586, 587, 577, 576), (357, 356, 350, 351), (277, 276, 274, 275), (610, 611, 601, 600), (992, 993, 991, 990), (828, 829, 827, 826), (179, 178, 180, 181), (950, 951, 957, 956), (409, 408, 406, 407), (1024, 1025, 1035, 1034), (213, 212, 232, 233), (1016, 1017, 1021, 1020), (425, 424, 426, 427), (289, 288, 238, 239), (830, 831, 833, 832), (536, 537, 535, 534), (764, 765, 731, 730), (816, 817, 819, 818), (630, 631, 629, 628), (804, 805, 803, 802), (339, 338, 362, 363), (449, 448, 494, 495), (225, 224, 218, 219), (351, 350, 336, 337), (538, 539, 545, 544), (219, 218, 220, 221), (778, 779, 775, 774), (978, 979, 967, 966), (377, 376, 378, 379), (423, 422, 420, 421), (523, 522, 526, 527), (932, 933, 955, 954), (321, 320, 302, 303), (11, 1031, 1027, 1033, 115, 113, 111, 987, 969, 971, 995, 1015, 991, 993, 1013, 1019, 1023, 1007, 1003, 1051, 1047, 1049, 1045, 1043, 1041, 1039, 1037, 1035, 1025, 1005, 1021, 1017, 999, 1001, 1009, 1011, 997, 989, 963, 961, 19, 17, 15, 13), (19, 961, 967, 979, 973, 975, 943, 959, 955, 933, 929, 927, 931, 935, 939, 899, 901, 897, 895, 903, 957, 951, 949, 947, 953, 937, 941, 945, 965, 983, 985, 981, 977, 987, 111, 109, 107, 105, 729, 669, 661, 663, 665, 667, 691, 677, 683, 659, 657, 923, 925, 919, 921, 917, 915, 913, 911, 909, 905, 907, 685, 687, 675, 671, 673, 693, 679, 681, 689, 695, 725, 25, 23, 21), (25, 725, 723, 727, 713, 709, 715, 719, 721, 751, 755, 777, 775, 779, 783, 781, 821, 823, 825, 787, 785, 791, 793, 789, 753, 705, 717, 703, 711, 701, 699, 697, 707, 729, 105, 843, 819, 817, 815, 813, 809, 811, 773, 771, 769, 767, 749, 747, 745, 743, 739, 741, 737, 735, 733, 731, 765, 763, 761, 757, 759, 803, 805, 807, 801, 799, 797, 795), (795, 855, 851, 833, 831, 847, 845, 849, 837, 863, 865, 871, 873, 879, 885, 889, 887, 883, 881, 877, 875, 869, 867, 861, 835, 859, 857, 827, 829, 841, 839, 853, 843, 105, 103, 101, 99, 97, 627, 621, 623, 649, 641, 625, 633, 653, 647, 655, 601, 611, 605, 591, 593, 615, 597, 589, 575, 569, 563, 561, 567, 565, 579, 555, 553, 549, 545, 539, 533, 531, 529, 500, 499, 893, 890, 35, 33, 31, 29, 27, 25), (35, 890, 402, 404, 500, 529, 535, 537, 541, 543, 547, 551, 581, 585, 583, 557, 559, 571, 577, 587, 573, 599, 617, 613, 607, 595, 609, 603, 619, 637, 635, 629, 631, 651, 643, 639, 645, 627, 97, 95, 93, 91, 89, 508, 506, 502, 492, 484, 482, 460, 462, 464, 476, 488, 478, 474, 494, 448, 456, 458, 446, 450, 434, 432, 454, 440, 438, 436, 442, 430, 426, 424, 416, 414, 410, 406, 41, 39, 37), (41, 406, 408, 412, 418, 420, 422, 428, 444, 452, 132, 130, 128, 134, 136, 140, 170, 172, 174, 138, 142, 146, 144, 148, 480, 466, 470, 496, 490, 472, 486, 468, 504, 508, 89, 212, 198, 200, 196, 194, 192, 190, 166, 168, 162, 158, 164, 526, 522, 516, 514, 512, 510, 518, 520, 524, 160, 154, 156, 152, 150, 188, 186, 184, 182, 180, 178, 176), (176, 210, 214, 226, 222, 230, 216, 202, 204, 244, 242, 246, 248, 252, 250, 254, 256, 258, 262, 260, 266, 264, 270, 272, 268, 228, 220, 218, 224, 208, 206, 232, 212, 89, 87, 85, 83, 306, 302, 320, 324, 298, 312, 326, 332, 316, 292, 282, 290, 278, 280, 284, 240, 234, 236, 238, 288, 286, 274, 276, 296, 294, 328, 318, 314, 310, 304, 322, 330, 308, 47, 45, 43, 41), (47, 308, 340, 362, 338, 342, 360, 336, 350, 356, 372, 374, 378, 376, 382, 380, 384, 386, 388, 392, 390, 396, 394, 398, 400, 334, 348, 354, 352, 358, 346, 344, 300, 306, 83, 81, 79, 77, 75, 366, 370, 369, 51, 49), (51, 369, 365, 366, 75, 73, 71, 69, 67, 65, 63, 61, 59, 57, 55, 53), (966, 967, 961, 960), (525, 524, 520, 521), (1006, 1007, 1023, 1022), (345, 344, 346, 347), (588, 589, 597, 596), (173, 172, 170, 171), (544, 545, 549, 548), (149, 148, 144, 145), (295, 294, 296, 297), (1042, 1043, 1045, 1044), (335, 334, 400, 401), (305, 304, 310, 311), (389, 388, 386, 387), (269, 268, 272, 273), (766, 767, 769, 768), (860, 861, 867, 866), (397, 396, 390, 391), (151, 150, 152, 153), (163, 162, 168, 169), (900, 901, 899, 898), (159, 158, 162, 163), (988, 989, 997, 996), (660, 661, 669, 668), (566, 567, 561, 560), (197, 196, 200, 201), (227, 226, 214, 215), (393, 392, 388, 389), (1022, 1023, 1019, 1018), (884, 885, 879, 878), (177, 176, 178, 179), (812, 813, 815, 814), (1046, 1047, 1051, 1050), (576, 577, 571, 570), (493, 492, 502, 503), (824, 825, 823, 822), (834, 835, 861, 860), (608, 609, 595, 594), (982, 983, 965, 964), (519, 518, 510, 511), (273, 272, 270, 271), (648, 649, 623, 622), (596, 597, 615, 614), (864, 865, 863, 862), (750, 751, 721, 720), (465, 464, 462, 463), (802, 803, 759, 758), (319, 318, 328, 329), (137, 136, 134, 135), (229, 228, 268, 269), (898, 899, 939, 938), (429, 428, 422, 423), (530, 531, 533, 532), (327, 326, 312, 313), (313, 312, 298, 299), (810, 811, 809, 808), (403, 402, 890, 893, 891, 892), (866, 867, 869, 868), (415, 414, 416, 417), (832, 833, 851, 850), (511, 510, 512, 513), (285, 284, 280, 281), (684, 685, 907, 906), (734, 735, 737, 736), (185, 184, 186, 187), (940, 941, 937, 936), (451, 450, 446, 447), (413, 412, 408, 409), (574, 575, 589, 588), (628, 629, 635, 634), (1018, 1019, 1013, 1012), (928, 929, 933, 932), (842, 843, 853, 852), (562, 563, 569, 568), (896, 897, 901, 900), (914, 915, 917, 916), (251, 250, 252, 253), (441, 440, 454, 455), (391, 390, 392, 393), (792, 793, 791, 790), (133, 132, 452, 453), (612, 613, 617, 616), (994, 995, 971, 970), (874, 875, 877, 876), (658, 659, 683, 682), (998, 999, 1017, 1016), (459, 458, 456, 457), (822, 823, 821, 820), (584, 585, 581, 580), (912, 913, 915, 914), (652, 653, 633, 632), (700, 701, 711, 710), (956, 957, 903, 902), (167, 166, 190, 191), (161, 160, 524, 525), (379, 378, 374, 375), (770, 771, 773, 772), (189, 188, 150, 151), (540, 541, 537, 536), (297, 296, 276, 277), (686, 687, 685, 684), (754, 755, 751, 750), (139, 138, 174, 175), (405, 404, 402, 403), (1048, 1049, 1047, 1046), (1050, 1051, 1003, 1002), (383, 382, 376, 377), (744, 745, 747, 746), (968, 969, 987, 986), (495, 494, 474, 475), (730, 731, 733, 732), (818, 819, 843, 842), (411, 410, 414, 415), (672, 673, 671, 670), (471, 470, 466, 467), (323, 322, 304, 305), (301, 300, 344, 345)])
_uv = me_cylinder_081.uv_layers.new(name='UVMap')
_uv.uv.foreach_set('vector', [1.0, 0.5, 1.0, 1.0, 0.9844, 1.0, 0.9844, 0.5, 0.9844, 0.5, 0.9844, 1.0, 0.9688, 1.0, 0.9688, 0.5, 0.9688, 0.5, 0.9688, 1.0, 0.9531, 1.0, 0.9531, 0.5, 0.9531, 0.5, 0.9531, 1.0, 0.9375, 1.0, 0.9375, 0.5, 0.9375, 0.5, 0.9375, 1.0, 0.9219, 1.0, 0.9219, 0.5, 0.9219, 0.5, 0.9219, 1.0, 0.9062, 1.0, 0.9062, 0.5, 0.9062, 0.5, 0.9062, 1.0, 0.8906, 1.0, 0.8906, 0.5, 0.8906, 0.5, 0.8906, 1.0, 0.875, 1.0, 0.875, 0.5, 0.875, 0.5, 0.875, 1.0, 0.8594, 1.0, 0.8594, 0.5, 0.8594, 0.5, 0.8594, 1.0, 0.8438, 1.0, 0.8438, 0.5, 0.8438, 0.5, 0.8438, 1.0, 0.8281, 1.0, 0.8281, 0.5, 0.8281, 0.5, 0.8281, 1.0, 0.8125, 1.0, 0.8125, 0.5, 0.8125, 0.5, 0.8125, 1.0, 0.7969, 1.0, 0.7969, 0.5, 0.7969, 0.5, 0.7969, 1.0, 0.7812, 1.0, 0.7812, 0.5, 0.7812, 0.5, 0.7812, 1.0, 0.7656, 1.0, 0.7656, 0.5, 0.7656, 0.5, 0.7656, 1.0, 0.75, 1.0, 0.75, 0.5, 0.75, 0.5, 0.75, 1.0, 0.7344, 1.0, 0.7344, 0.5, 0.7344, 0.5, 0.7344, 1.0, 0.7188, 1.0, 0.7188, 0.5, 0.7188, 0.5, 0.7188, 1.0, 0.7031, 1.0, 0.7031, 0.5, 0.7031, 0.5, 0.7031, 1.0, 0.6875, 1.0, 0.6875, 0.5, 0.6875, 0.5, 0.6875, 1.0, 0.6719, 1.0, 0.6719, 0.5, 0.6719, 0.5, 0.6719, 1.0, 0.6562, 1.0, 0.6562, 0.5, 0.6562, 0.5, 0.6562, 1.0, 0.6406, 1.0, 0.6406, 0.5, 0.6406, 0.5, 0.6406, 1.0, 0.625, 1.0, 0.625, 0.5, 0.625, 0.5, 0.625, 1.0, 0.6094, 1.0, 0.6094, 0.5, 0.6094, 0.5, 0.6094, 1.0, 0.5938, 1.0, 0.5938, 0.5, 0.5938, 0.5, 0.5938, 1.0, 0.5781, 1.0, 0.5781, 0.5, 0.5781, 0.5, 0.5781, 1.0, 0.5625, 1.0, 0.5625, 0.5, 0.5625, 0.5, 0.5625, 1.0, 0.5469, 1.0, 0.5469, 0.5, 0.5469, 0.5, 0.5469, 1.0, 0.5312, 1.0, 0.5312, 0.5, 0.5312, 0.5, 0.5312, 1.0, 0.5156, 1.0, 0.5156, 0.5, 0.5156, 0.5, 0.5156, 1.0, 0.5, 1.0, 0.5, 0.5, 0.5, 0.5, 0.5, 1.0, 0.4844, 1.0, 0.4844, 0.5, 0.4844, 0.5, 0.4844, 1.0, 0.4688, 1.0, 0.4688, 0.5, 0.4688, 0.5, 0.4688, 1.0, 0.4531, 1.0, 0.4531, 0.5, 0.4531, 0.5, 0.4531, 1.0, 0.4375, 1.0, 0.4375, 0.5, 0.4375, 0.5, 0.4375, 1.0, 0.4219, 1.0, 0.4219, 0.5, 0.4219, 0.5, 0.4219, 1.0, 0.4062, 1.0, 0.4062, 0.5, 0.4062, 0.5, 0.4062, 1.0, 0.3906, 1.0, 0.3906, 0.5, 0.3906, 0.5, 0.3906, 1.0, 0.375, 1.0, 0.375, 0.5, 0.375, 0.5, 0.375, 1.0, 0.3594, 1.0, 0.3594, 0.5, 0.3594, 0.5, 0.3594, 1.0, 0.3438, 1.0, 0.3438, 0.5, 0.3438, 0.5, 0.3438, 1.0, 0.3281, 1.0, 0.3281, 0.5, 0.3281, 0.5, 0.3281, 1.0, 0.3125, 1.0, 0.3125, 0.5, 0.3125, 0.5, 0.3125, 1.0, 0.2969, 1.0, 0.2969, 0.5, 0.2969, 0.5, 0.2969, 1.0, 0.2812, 1.0, 0.2812, 0.5, 0.2812, 0.5, 0.2812, 1.0, 0.2656, 1.0, 0.2656, 0.5, 0.2656, 0.5, 0.2656, 1.0, 0.25, 1.0, 0.25, 0.5, 0.25, 0.5, 0.25, 1.0, 0.2344, 1.0, 0.2344, 0.5, 0.2344, 0.5, 0.2344, 1.0, 0.2188, 1.0, 0.2188, 0.5, 0.2188, 0.5, 0.2188, 1.0, 0.2031, 1.0, 0.2031, 0.5, 0.2031, 0.5, 0.2031, 1.0, 0.1875, 1.0, 0.1875, 0.5, 0.1875, 0.5, 0.1875, 1.0, 0.1719, 1.0, 0.1719, 0.5, 0.1719, 0.5, 0.1719, 1.0, 0.1562, 1.0, 0.1562, 0.5, 0.1562, 0.5, 0.1562, 1.0, 0.1406, 1.0, 0.1406, 0.5, 0.1406, 0.5, 0.1406, 1.0, 0.125, 1.0, 0.125, 0.5, 0.125, 0.5, 0.125, 1.0, 0.1094, 1.0, 0.1094, 0.5, 0.1094, 0.5, 0.1094, 1.0, 0.09375, 1.0, 0.09375, 0.5, 0.09375, 0.5, 0.09375, 1.0, 0.07812, 1.0, 0.07812, 0.5, 0.07812, 0.5, 0.07812, 1.0, 0.0625, 1.0, 0.0625, 0.5, 0.0625, 0.5, 0.0625, 1.0, 0.04688, 1.0, 0.04688, 0.5, 0.04688, 0.5, 0.04688, 1.0, 0.03125, 1.0, 0.03125, 0.5, 0.2735, 0.4888, 0.25, 0.49, 0.2265, 0.4888, 0.2032, 0.4854, 0.1803, 0.4797, 0.1582, 0.4717, 0.1369, 0.4617, 0.1167, 0.4496, 0.09775, 0.4355, 0.2423, 0.4242, 0.2423, 0.4552, 0.3506, 0.4552, 0.3631, 0.4617, 0.3418, 0.4717, 0.3197, 0.4797, 0.2968, 0.4854, 0.03125, 0.5, 0.03125, 1.0, 0.01562, 1.0, 0.01562, 0.5, 0.01562, 0.5, 0.01562, 1.0, 0.0, 1.0, 0.0, 0.5, 0.75, 0.49, 0.7735, 0.4888, 0.7968, 0.4854, 0.8197, 0.4797, 0.8418, 0.4717, 0.8631, 0.4617, 0.8833, 0.4496, 0.9023, 0.4355, 0.8506, 0.4242, 0.8506, 0.4552, 0.7423, 0.4552, 0.6369, 0.4617, 0.6582, 0.4717, 0.6803, 0.4797, 0.7032, 0.4854, 0.7265, 0.4888, 0.6406, 0.55, 0.6406, 0.75, 0.6562, 0.75, 0.6562, 0.55, 0.8125, 0.55, 0.8125, 0.75, 0.8281, 0.75, 0.8281, 0.55, 0.875, 0.55, 0.875, 0.75, 0.8906, 0.75, 0.8906, 0.55, 0.2188, 0.55, 0.2188, 0.75, 0.2344, 0.75, 0.2344, 0.55, 0.5625, 0.55, 0.5625, 0.75, 0.5781, 0.75, 0.5781, 0.55, 0.2812, 0.55, 0.2812, 0.75, 0.2969, 0.75, 0.2969, 0.55, 0.4375, 0.55, 0.4375, 0.75, 0.4531, 0.75, 0.4531, 0.55, 0.3125, 0.55, 0.3125, 0.75, 0.3281, 0.75, 0.3281, 0.55, 0.25, 0.55, 0.25, 0.75, 0.2656, 0.75, 0.2656, 0.55, 0.4844, 0.55, 0.4844, 0.75, 0.5, 0.75, 0.5, 0.55, 0.875, 0.55, 0.875, 0.75, 0.8906, 0.75, 0.8906, 0.55, 0.5469, 0.55, 0.5469, 0.75, 0.5625, 0.75, 0.5625, 0.55, 0.6719, 0.55, 0.6719, 0.75, 0.6875, 0.75, 0.6875, 0.55, 0.5938, 0.55, 0.5938, 0.75, 0.6094, 0.75, 0.6094, 0.55, 0.6875, 0.55, 0.6875, 0.75, 0.7031, 0.75, 0.7031, 0.55, 0.7188, 0.55, 0.7188, 0.75, 0.7344, 0.75, 0.7344, 0.55, 0.4, 0.75, 0.5, 0.75, 0.5, 0.5, 0.4, 0.5, 0.4219, 0.55, 0.4219, 0.75, 0.4375, 0.75, 0.4375, 0.55, 0.6094, 0.55, 0.6094, 0.75, 0.625, 0.75, 0.625, 0.55, 0.6406, 0.55, 0.6406, 0.75, 0.6562, 0.75, 0.6562, 0.55, 0.2969, 0.55, 0.2969, 0.75, 0.3125, 0.75, 0.3125, 0.55, 0.6875, 0.55, 0.6875, 0.75, 0.7031, 0.75, 0.7031, 0.55, 0.3438, 0.55, 0.3438, 0.75, 0.3594, 0.75, 0.3594, 0.55, 0.7188, 0.55, 0.7188, 0.75, 0.7344, 0.75, 0.7344, 0.55, 0.375, 0.55, 0.375, 0.75, 0.3906, 0.75, 0.3906, 0.55, 0.4219, 0.55, 0.4219, 0.75, 0.4375, 0.75, 0.4375, 0.55, 0.3906, 0.55, 0.3906, 0.75, 0.4062, 0.75, 0.4062, 0.55, 0.25, 0.55, 0.25, 0.75, 0.2656, 0.75, 0.2656, 0.55, 0.9844, 0.55, 0.9844, 0.75, 1.0, 0.75, 1.0, 0.55, 0.09375, 0.55, 0.09375, 0.75, 0.1094, 0.75, 0.1094, 0.55, 0.5625, 0.55, 0.5625, 0.75, 0.5781, 0.75, 0.5781, 0.55, 0.1094, 0.55, 0.1094, 0.75, 0.125, 0.75, 0.125, 0.55, 0.1094, 0.55, 0.1094, 0.75, 0.125, 0.75, 0.125, 0.55, 0.8125, 0.55, 0.8125, 0.75, 0.8281, 0.75, 0.8281, 0.55, 0.01562, 0.55, 0.01562, 0.75, 0.03125, 0.75, 0.03125, 0.55, 0.1406, 0.55, 0.1406, 0.75, 0.1562, 0.75, 0.1562, 0.55, 0.5156, 0.55, 0.5156, 0.75, 0.5312, 0.75, 0.5312, 0.55, 0.3594, 0.55, 0.3594, 0.75, 0.375, 0.75, 0.375, 0.55, 0.07812, 0.55, 0.07812, 0.75, 0.09375, 0.75, 0.09375, 0.55, 0.0, 0.55, 0.0, 0.75, 0.01562, 0.75, 0.01562, 0.55, 0.125, 0.55, 0.125, 0.75, 0.1406, 0.75, 0.1406, 0.55, 0.2969, 0.55, 0.2969, 0.75, 0.3125, 0.75, 0.3125, 0.55, 0.5781, 0.55, 0.5781, 0.75, 0.5938, 0.75, 0.5938, 0.55, 0.0, 0.55, 0.0, 0.75, 0.01562, 0.75, 0.01562, 0.55, 0.5625, 0.55, 0.5625, 0.75, 0.5781, 0.75, 0.5781, 0.55, 0.4375, 0.55, 0.4375, 0.75, 0.4531, 0.75, 0.4531, 0.55, 0.5781, 0.55, 0.5781, 0.75, 0.5938, 0.75, 0.5938, 0.55, 0.3281, 0.55, 0.3281, 0.75, 0.3438, 0.75, 0.3438, 0.55, 0.875, 0.55, 0.875, 0.75, 0.8906, 0.75, 0.8906, 0.55, 0.9219, 0.55, 0.9219, 0.75, 0.9375, 0.75, 0.9375, 0.55, 0.4688, 0.55, 0.4688, 0.75, 0.4844, 0.75, 0.4844, 0.55, 0.2656, 0.55, 0.2656, 0.75, 0.2812, 0.75, 0.2812, 0.55, 0.5469, 0.55, 0.5469, 0.75, 0.5625, 0.75, 0.5625, 0.55, 0.1719, 0.55, 0.1719, 0.75, 0.1875, 0.75, 0.1875, 0.55, 0.0625, 0.55, 0.0625, 0.75, 0.07812, 0.75, 0.07812, 0.55, 0.9531, 0.55, 0.9531, 0.75, 0.9688, 0.75, 0.9688, 0.55, 0.8281, 0.55, 0.8281, 0.75, 0.8438, 0.75, 0.8438, 0.55, 0.4219, 0.55, 0.4219, 0.75, 0.4375, 0.75, 0.4375, 0.55, 0.4688, 0.55, 0.4688, 0.75, 0.4844, 0.75, 0.4844, 0.55, 0.2969, 0.55, 0.2969, 0.75, 0.3125, 0.75, 0.3125, 0.55, 0.3281, 0.55, 0.3281, 0.75, 0.3438, 0.75, 0.3438, 0.55, 0.4062, 0.55, 0.4062, 0.75, 0.4219, 0.75, 0.4219, 0.55, 0.1719, 0.55, 0.1719, 0.75, 0.1875, 0.75, 0.1875, 0.55, 0.25, 0.55, 0.25, 0.75, 0.2656, 0.75, 0.2656, 0.55, 0.1094, 0.55, 0.1094, 0.75, 0.125, 0.75, 0.125, 0.55, 0.4, 0.5, 0.5, 0.5, 0.5, 0.25, 0.4, 0.25, 0.09375, 0.55, 0.09375, 0.75, 0.1094, 0.75, 0.1094, 0.55, 0.4531, 0.55, 0.4531, 0.75, 0.4688, 0.75, 0.4688, 0.55, 0.6719, 0.55, 0.6719, 0.75, 0.6875, 0.75, 0.6875, 0.55, 0.8438, 0.55, 0.8438, 0.75, 0.8594, 0.75, 0.8594, 0.55, 0.8594, 0.55, 0.8594, 0.75, 0.875, 0.75, 0.875, 0.55, 0.6562, 0.55, 0.6562, 0.75, 0.6719, 0.75, 0.6719, 0.55, 0.4531, 0.55, 0.4531, 0.75, 0.4688, 0.75, 0.4688, 0.55, 0.4219, 0.55, 0.4219, 0.75, 0.4375, 0.75, 0.4375, 0.55, 0.7344, 0.55, 0.7344, 0.75, 0.75, 0.75, 0.75, 0.55, 0.2969, 0.55, 0.2969, 0.75, 0.3125, 0.75, 0.3125, 0.55, 0.375, 0.55, 0.375, 0.75, 0.3906, 0.75, 0.3906, 0.55, 0.75, 0.55, 0.75, 0.75, 0.7656, 0.75, 0.7656, 0.55, 0.3281, 0.55, 0.3281, 0.75, 0.3438, 0.75, 0.3438, 0.55, 0.7812, 0.55, 0.7812, 0.75, 0.7969, 0.75, 0.7969, 0.55, 0.7812, 0.55, 0.7812, 0.75, 0.7969, 0.75, 0.7969, 0.55, 0.5938, 0.55, 0.5938, 0.75, 0.6094, 0.75, 0.6094, 0.55, 0.5781, 0.55, 0.5781, 0.75, 0.5938, 0.75, 0.5938, 0.55, 0.8906, 0.55, 0.8906, 0.75, 0.9062, 0.75, 0.9062, 0.55, 0.6719, 0.55, 0.6719, 0.75, 0.6875, 0.75, 0.6875, 0.55, 0.2344, 0.55, 0.2344, 0.75, 0.25, 0.75, 0.25, 0.55, 0.5156, 0.55, 0.5156, 0.75, 0.5312, 0.75, 0.5312, 0.55, 0.04688, 0.55, 0.04688, 0.75, 0.0625, 0.75, 0.0625, 0.55, 0.03125, 0.55, 0.03125, 0.75, 0.04688, 0.75, 0.04688, 0.55, 0.7969, 0.55, 0.7969, 0.75, 0.8125, 0.75, 0.8125, 0.55, 0.6406, 0.55, 0.6406, 0.75, 0.6562, 0.75, 0.6562, 0.55, 0.4375, 0.55, 0.4375, 0.75, 0.4531, 0.75, 0.4531, 0.55, 0.01562, 0.55, 0.01562, 0.75, 0.03125, 0.75, 0.03125, 0.55, 0.7656, 0.55, 0.7656, 0.75, 0.7812, 0.75, 0.7812, 0.55, 0.875, 0.55, 0.875, 0.75, 0.8906, 0.75, 0.8906, 0.55, 0.5156, 0.55, 0.5156, 0.75, 0.5312, 0.75, 0.5312, 0.55, 0.3281, 0.55, 0.3281, 0.75, 0.3438, 0.75, 0.3438, 0.55, 0.6562, 0.55, 0.6562, 0.75, 0.6719, 0.75, 0.6719, 0.55, 0.1875, 0.55, 0.1875, 0.75, 0.2031, 0.75, 0.2031, 0.55, 0.6406, 0.55, 0.6406, 0.75, 0.6562, 0.75, 0.6562, 0.55, 0.9062, 0.55, 0.9062, 0.75, 0.9219, 0.75, 0.9219, 0.55, 0.09375, 0.55, 0.09375, 0.75, 0.1094, 0.75, 0.1094, 0.55, 0.25, 0.55, 0.25, 0.75, 0.2656, 0.75, 0.2656, 0.55, 0.6094, 0.55, 0.6094, 0.75, 0.625, 0.75, 0.625, 0.55, 0.4531, 0.55, 0.4531, 0.75, 0.4688, 0.75, 0.4688, 0.55, 0.8906, 0.55, 0.8906, 0.75, 0.9062, 0.75, 0.9062, 0.55, 0.3594, 0.55, 0.3594, 0.75, 0.375, 0.75, 0.375, 0.55, 0.7031, 0.55, 0.7031, 0.75, 0.7188, 0.75, 0.7188, 0.55, 0.2812, 0.55, 0.2812, 0.75, 0.2969, 0.75, 0.2969, 0.55, 0.8281, 0.55, 0.8281, 0.75, 0.8438, 0.75, 0.8438, 0.55, 0.8281, 0.55, 0.8281, 0.75, 0.8438, 0.75, 0.8438, 0.55, 0.8125, 0.55, 0.8125, 0.75, 0.8281, 0.75, 0.8281, 0.55, 0.9844, 0.55, 0.9844, 0.75, 1.0, 0.75, 1.0, 0.55, 0.6562, 0.55, 0.6562, 0.75, 0.6719, 0.75, 0.6719, 0.55, 0.2656, 0.55, 0.2656, 0.75, 0.2812, 0.75, 0.2812, 0.55, 0.5312, 0.55, 0.5312, 0.75, 0.5469, 0.75, 0.5469, 0.55, 0.1406, 0.55, 0.1406, 0.75, 0.1562, 0.75, 0.1562, 0.55, 0.4062, 0.55, 0.4062, 0.75, 0.4219, 0.75, 0.4219, 0.55, 0.6406, 0.55, 0.6406, 0.75, 0.6562, 0.75, 0.6562, 0.55, 0.75, 0.55, 0.75, 0.75, 0.7656, 0.75, 0.7656, 0.55, 0.625, 0.55, 0.625, 0.75, 0.6406, 0.75, 0.6406, 0.55, 0.9531, 0.55, 0.9531, 0.75, 0.9688, 0.75, 0.9688, 0.55, 0.2188, 0.55, 0.2188, 0.75, 0.2344, 0.75, 0.2344, 0.55, 0.7031, 0.55, 0.7031, 0.75, 0.7188, 0.75, 0.7188, 0.55, 0.2656, 0.55, 0.2656, 0.75, 0.2812, 0.75, 0.2812, 0.55, 0.5781, 0.55, 0.5781, 0.75, 0.5938, 0.75, 0.5938, 0.55, 0.1406, 0.55, 0.1406, 0.75, 0.1562, 0.75, 0.1562, 0.55, 0.9844, 0.55, 0.9844, 0.75, 1.0, 0.75, 1.0, 0.55, 0.2344, 0.55, 0.2344, 0.75, 0.25, 0.75, 0.25, 0.55, 0.2344, 0.55, 0.2344, 0.75, 0.25, 0.75, 0.25, 0.55, 0.09375, 0.55, 0.09375, 0.75, 0.1094, 0.75, 0.1094, 0.55, 0.9688, 0.55, 0.9688, 0.75, 0.9844, 0.75, 0.9844, 0.55, 0.7031, 0.55, 0.7031, 0.75, 0.7188, 0.75, 0.7188, 0.55, 0.9375, 0.55, 0.9375, 0.75, 0.9531, 0.75, 0.9531, 0.55, 0.2969, 0.55, 0.2969, 0.75, 0.3125, 0.75, 0.3125, 0.55, 0.6719, 0.55, 0.6719, 0.75, 0.6875, 0.75, 0.6875, 0.55, 0.1562, 0.55, 0.1562, 0.75, 0.1719, 0.75, 0.1719, 0.55, 0.375, 0.55, 0.375, 0.75, 0.3906, 0.75, 0.3906, 0.55, 0.2344, 0.55, 0.2344, 0.75, 0.25, 0.75, 0.25, 0.55, 0.5, 0.55, 0.5, 0.75, 0.5156, 0.75, 0.5156, 0.55, 0.1562, 0.55, 0.1562, 0.75, 0.1719, 0.75, 0.1719, 0.55, 0.9219, 0.55, 0.9219, 0.75, 0.9375, 0.75, 0.9375, 0.55, 0.7188, 0.55, 0.7188, 0.75, 0.7344, 0.75, 0.7344, 0.55, 0.2812, 0.55, 0.2812, 0.75, 0.2969, 0.75, 0.2969, 0.55, 0.4, 0.25, 0.5, 0.25, 0.5, 0.0, 0.4, 0.0, 0.8594, 0.55, 0.8594, 0.75, 0.875, 0.75, 0.875, 0.55, 0.5156, 0.55, 0.5156, 0.75, 0.5312, 0.75, 0.5312, 0.55, 0.2656, 0.55, 0.2656, 0.75, 0.2812, 0.75, 0.2812, 0.55, 0.8125, 0.55, 0.8125, 0.75, 0.8281, 0.75, 0.8281, 0.55, 0.0625, 0.55, 0.0625, 0.75, 0.07812, 0.75, 0.07812, 0.55, 0.6875, 0.55, 0.6875, 0.75, 0.7031, 0.75, 0.7031, 0.55, 0.4, 0.25, 0.5, 0.25, 0.5, 0.125, 0.5, 0.0, 0.4, 0.0, 0.4, 0.1276, 0.8906, 0.55, 0.8906, 0.75, 0.9062, 0.75, 0.9062, 0.55, 0.07812, 0.55, 0.07812, 0.75, 0.09375, 0.75, 0.09375, 0.55, 0.3438, 0.55, 0.3438, 0.75, 0.3594, 0.75, 0.3594, 0.55, 0.4219, 0.55, 0.4219, 0.75, 0.4375, 0.75, 0.4375, 0.55, 0.3438, 0.55, 0.3438, 0.75, 0.3594, 0.75, 0.3594, 0.55, 0.4062, 0.55, 0.4062, 0.75, 0.4219, 0.75, 0.4219, 0.55, 0.9531, 0.55, 0.9531, 0.75, 0.9688, 0.75, 0.9688, 0.55, 0.125, 0.55, 0.125, 0.75, 0.1406, 0.75, 0.1406, 0.55, 0.9062, 0.55, 0.9062, 0.75, 0.9219, 0.75, 0.9219, 0.55, 0.4062, 0.55, 0.4062, 0.75, 0.4219, 0.75, 0.4219, 0.55, 0.9375, 0.55, 0.9375, 0.75, 0.9531, 0.75, 0.9531, 0.55, 0.07812, 0.55, 0.07812, 0.75, 0.09375, 0.75, 0.09375, 0.55, 0.4, 1.0, 0.5, 1.0, 0.5, 0.75, 0.4, 0.75, 0.01562, 0.55, 0.01562, 0.75, 0.03125, 0.75, 0.03125, 0.55, 0.2812, 0.55, 0.2812, 0.75, 0.2969, 0.75, 0.2969, 0.55, 0.7344, 0.55, 0.7344, 0.75, 0.75, 0.75, 0.75, 0.55, 0.7969, 0.55, 0.7969, 0.75, 0.8125, 0.75, 0.8125, 0.55, 0.5938, 0.55, 0.5938, 0.75, 0.6094, 0.75, 0.6094, 0.55, 0.6875, 0.55, 0.6875, 0.75, 0.7031, 0.75, 0.7031, 0.55, 0.0625, 0.55, 0.0625, 0.75, 0.07812, 0.75, 0.07812, 0.55, 0.3125, 0.55, 0.3125, 0.75, 0.3281, 0.75, 0.3281, 0.55, 0.7656, 0.55, 0.7656, 0.75, 0.7812, 0.75, 0.7812, 0.55, 0.5781, 0.55, 0.5781, 0.75, 0.5938, 0.75, 0.5938, 0.55, 0.8281, 0.55, 0.8281, 0.75, 0.8438, 0.75, 0.8438, 0.55, 0.01562, 0.55, 0.01562, 0.75, 0.03125, 0.75, 0.03125, 0.55, 0.625, 0.55, 0.625, 0.75, 0.6406, 0.75, 0.6406, 0.55, 0.2344, 0.55, 0.2344, 0.75, 0.25, 0.75, 0.25, 0.55, 0.7969, 0.55, 0.7969, 0.75, 0.8125, 0.75, 0.8125, 0.55, 0.5625, 0.55, 0.5625, 0.75, 0.5781, 0.75, 0.5781, 0.55, 0.0625, 0.55, 0.0625, 0.75, 0.07812, 0.75, 0.07812, 0.55, 0.4, 0.5, 0.5, 0.5, 0.5, 0.25, 0.4, 0.25, 0.0, 0.55, 0.0, 0.75, 0.01562, 0.75, 0.01562, 0.55, 0.9688, 0.55, 0.9688, 0.75, 0.9844, 0.75, 0.9844, 0.55, 0.6875, 0.55, 0.6875, 0.75, 0.7031, 0.75, 0.7031, 0.55, 0.2188, 0.55, 0.2188, 0.75, 0.2344, 0.75, 0.2344, 0.55, 0.2031, 0.55, 0.2031, 0.75, 0.2188, 0.75, 0.2188, 0.55, 0.8281, 0.55, 0.8281, 0.75, 0.8438, 0.75, 0.8438, 0.55, 0.4, 0.5, 0.5, 0.5, 0.5, 0.25, 0.4, 0.25, 0.8594, 0.55, 0.8594, 0.75, 0.875, 0.75, 0.875, 0.55, 0.7344, 0.55, 0.7344, 0.75, 0.75, 0.75, 0.75, 0.55, 0.4844, 0.55, 0.4844, 0.75, 0.5, 0.75, 0.5, 0.55, 0.8438, 0.55, 0.8438, 0.75, 0.8594, 0.75, 0.8594, 0.55, 0.04688, 0.55, 0.04688, 0.75, 0.0625, 0.75, 0.0625, 0.55, 0.25, 0.55, 0.25, 0.75, 0.2656, 0.75, 0.2656, 0.55, 0.4844, 0.55, 0.4844, 0.75, 0.5, 0.75, 0.5, 0.55, 0.5156, 0.55, 0.5156, 0.75, 0.5312, 0.75, 0.5312, 0.55, 0.5938, 0.55, 0.5938, 0.75, 0.6094, 0.75, 0.6094, 0.55, 0.1875, 0.55, 0.1875, 0.75, 0.2031, 0.75, 0.2031, 0.55, 0.1562, 0.55, 0.1562, 0.75, 0.1719, 0.75, 0.1719, 0.55, 0.8906, 0.55, 0.8906, 0.75, 0.9062, 0.75, 0.9062, 0.55, 0.6719, 0.55, 0.6719, 0.75, 0.6875, 0.75, 0.6875, 0.55, 0.1406, 0.55, 0.1406, 0.75, 0.1562, 0.75, 0.1562, 0.55, 0.2812, 0.55, 0.2812, 0.75, 0.2969, 0.75, 0.2969, 0.55, 0.9375, 0.55, 0.9375, 0.75, 0.9531, 0.75, 0.9531, 0.55, 0.3438, 0.55, 0.3438, 0.75, 0.3594, 0.75, 0.3594, 0.55, 0.8594, 0.55, 0.8594, 0.75, 0.875, 0.75, 0.875, 0.55, 0.5156, 0.55, 0.5156, 0.75, 0.5312, 0.75, 0.5312, 0.55, 0.9531, 0.55, 0.9531, 0.75, 0.9688, 0.75, 0.9688, 0.55, 0.1719, 0.55, 0.1719, 0.75, 0.1875, 0.75, 0.1875, 0.55, 0.375, 0.55, 0.375, 0.75, 0.3906, 0.75, 0.3906, 0.55, 0.5312, 0.55, 0.5312, 0.75, 0.5469, 0.75, 0.5469, 0.55, 0.3125, 0.55, 0.3125, 0.75, 0.3281, 0.75, 0.3281, 0.55, 0.6719, 0.55, 0.6719, 0.75, 0.6875, 0.75, 0.6875, 0.55, 0.01562, 0.55, 0.01562, 0.75, 0.03125, 0.75, 0.03125, 0.55, 0.6562, 0.55, 0.6562, 0.75, 0.6719, 0.75, 0.6719, 0.55, 0.1875, 0.55, 0.1875, 0.75, 0.2031, 0.75, 0.2031, 0.55, 0.6094, 0.55, 0.6094, 0.75, 0.625, 0.75, 0.625, 0.55, 0.6875, 0.55, 0.6875, 0.75, 0.7031, 0.75, 0.7031, 0.55, 0.8906, 0.55, 0.8906, 0.75, 0.9062, 0.75, 0.9062, 0.55, 0.5938, 0.55, 0.5938, 0.75, 0.6094, 0.75, 0.6094, 0.55, 0.4531, 0.55, 0.4531, 0.75, 0.4688, 0.75, 0.4688, 0.55, 0.5, 0.55, 0.5, 0.75, 0.5156, 0.75, 0.5156, 0.55, 0.7656, 0.55, 0.7656, 0.75, 0.7812, 0.75, 0.7812, 0.55, 0.3438, 0.55, 0.3438, 0.75, 0.3594, 0.75, 0.3594, 0.55, 0.4688, 0.55, 0.4688, 0.75, 0.4844, 0.75, 0.4844, 0.55, 0.3906, 0.55, 0.3906, 0.75, 0.4062, 0.75, 0.4062, 0.55, 0.9219, 0.55, 0.9219, 0.75, 0.9375, 0.75, 0.9375, 0.55, 0.625, 0.55, 0.625, 0.75, 0.6406, 0.75, 0.6406, 0.55, 0.75, 0.55, 0.75, 0.75, 0.7656, 0.75, 0.7656, 0.55, 0.2969, 0.55, 0.2969, 0.75, 0.3125, 0.75, 0.3125, 0.55, 0.1719, 0.55, 0.1719, 0.75, 0.1875, 0.75, 0.1875, 0.55, 0.7344, 0.55, 0.7344, 0.75, 0.75, 0.75, 0.75, 0.55, 0.1875, 0.55, 0.1875, 0.75, 0.2031, 0.75, 0.2031, 0.55, 0.7969, 0.55, 0.7969, 0.75, 0.8125, 0.75, 0.8125, 0.55, 0.2188, 0.55, 0.2188, 0.75, 0.2344, 0.75, 0.2344, 0.55, 0.7344, 0.55, 0.7344, 0.75, 0.75, 0.75, 0.75, 0.55, 0.5625, 0.55, 0.5625, 0.75, 0.5781, 0.75, 0.5781, 0.55, 0.1875, 0.55, 0.1875, 0.75, 0.2031, 0.75, 0.2031, 0.55, 0.1719, 0.55, 0.1719, 0.75, 0.1875, 0.75, 0.1875, 0.55, 0.9844, 0.55, 0.9844, 0.75, 1.0, 0.75, 1.0, 0.55, 0.6562, 0.55, 0.6562, 0.75, 0.6719, 0.75, 0.6719, 0.55, 0.9375, 0.55, 0.9375, 0.75, 0.9531, 0.75, 0.9531, 0.55, 0.03125, 0.55, 0.03125, 0.75, 0.04688, 0.75, 0.04688, 0.55, 0.4531, 0.55, 0.4531, 0.75, 0.4688, 0.75, 0.4688, 0.55, 0.7812, 0.55, 0.7812, 0.75, 0.7969, 0.75, 0.7969, 0.55, 0.2031, 0.55, 0.2031, 0.75, 0.2188, 0.75, 0.2188, 0.55, 0.03125, 0.55, 0.03125, 0.75, 0.04688, 0.75, 0.04688, 0.55, 0.2656, 0.55, 0.2656, 0.75, 0.2812, 0.75, 0.2812, 0.55, 0.4844, 0.55, 0.4844, 0.75, 0.5, 0.75, 0.5, 0.55, 0.5781, 0.55, 0.5781, 0.75, 0.5938, 0.75, 0.5938, 0.55, 0.03125, 0.55, 0.03125, 0.75, 0.04688, 0.75, 0.04688, 0.55, 0.8594, 0.55, 0.8594, 0.75, 0.875, 0.75, 0.875, 0.55, 0.1094, 0.55, 0.1094, 0.75, 0.125, 0.75, 0.125, 0.55, 0.01562, 0.55, 0.01562, 0.75, 0.03125, 0.75, 0.03125, 0.55, 0.4062, 0.55, 0.4062, 0.75, 0.4219, 0.75, 0.4219, 0.55, 0.1406, 0.55, 0.1406, 0.75, 0.1562, 0.75, 0.1562, 0.55, 0.5469, 0.55, 0.5469, 0.75, 0.5625, 0.75, 0.5625, 0.55, 0.3906, 0.55, 0.3906, 0.75, 0.4062, 0.75, 0.4062, 0.55, 0.0625, 0.55, 0.0625, 0.75, 0.07812, 0.75, 0.07812, 0.55, 0.75, 0.55, 0.75, 0.75, 0.7656, 0.75, 0.7656, 0.55, 0.7969, 0.55, 0.7969, 0.75, 0.8125, 0.75, 0.8125, 0.55, 0.4375, 0.55, 0.4375, 0.75, 0.4531, 0.75, 0.4531, 0.55, 0.1875, 0.55, 0.1875, 0.75, 0.2031, 0.75, 0.2031, 0.55, 0.5469, 0.55, 0.5469, 0.75, 0.5625, 0.75, 0.5625, 0.55, 0.4688, 0.55, 0.4688, 0.75, 0.4844, 0.75, 0.4844, 0.55, 0.07812, 0.55, 0.07812, 0.75, 0.09375, 0.75, 0.09375, 0.55, 0.8438, 0.55, 0.8438, 0.75, 0.8594, 0.75, 0.8594, 0.55, 0.3906, 0.55, 0.3906, 0.75, 0.4062, 0.75, 0.4062, 0.55, 0.7188, 0.55, 0.7188, 0.75, 0.7344, 0.75, 0.7344, 0.55, 0.4, 0.25, 0.5, 0.25, 0.5, 0.0, 0.4, 0.0, 0.125, 0.55, 0.125, 0.75, 0.1406, 0.75, 0.1406, 0.55, 0.3438, 0.55, 0.3438, 0.75, 0.3594, 0.75, 0.3594, 0.55, 0.07812, 0.55, 0.07812, 0.75, 0.09375, 0.75, 0.09375, 0.55, 0.5938, 0.55, 0.5938, 0.75, 0.6094, 0.75, 0.6094, 0.55, 0.01562, 0.55, 0.01562, 0.75, 0.03125, 0.75, 0.03125, 0.55, 0.125, 0.55, 0.125, 0.75, 0.1406, 0.75, 0.1406, 0.55, 0.07812, 0.55, 0.07812, 0.75, 0.09375, 0.75, 0.09375, 0.55, 0.2812, 0.55, 0.2812, 0.75, 0.2969, 0.75, 0.2969, 0.55, 0.7656, 0.55, 0.7656, 0.75, 0.7812, 0.75, 0.7812, 0.55, 0.3594, 0.55, 0.3594, 0.75, 0.375, 0.75, 0.375, 0.55, 0.4, 1.0, 0.5, 1.0, 0.5, 0.75, 0.4, 0.75, 0.2969, 0.55, 0.2969, 0.75, 0.3125, 0.75, 0.3125, 0.55, 0.6369, 0.4617, 0.7423, 0.4552, 0.7423, 0.4242, 0.8506, 0.4242, 0.9023, 0.4355, 0.9197, 0.4197, 0.9355, 0.4023, 0.8197, 0.3971, 0.8197, 0.3977, 0.8196, 0.3982, 0.8194, 0.3988, 0.8192, 0.3993, 0.819, 0.3998, 0.8187, 0.4003, 0.8184, 0.4008, 0.818, 0.4012, 0.8176, 0.4016, 0.8171, 0.4019, 0.8166, 0.4022, 0.8161, 0.4025, 0.8156, 0.4027, 0.815, 0.4028, 0.8144, 0.4029, 0.8139, 0.4029, 0.8133, 0.4029, 0.8127, 0.4028, 0.8122, 0.4027, 0.8116, 0.4025, 0.8111, 0.4022, 0.8106, 0.4019, 0.8102, 0.4016, 0.8098, 0.4012, 0.8094, 0.4008, 0.809, 0.4003, 0.8088, 0.3998, 0.8085, 0.3993, 0.8083, 0.3988, 0.8082, 0.3982, 0.8081, 0.3977, 0.8081, 0.3971, 0.5645, 0.4023, 0.5803, 0.4197, 0.5977, 0.4355, 0.6167, 0.4496, 0.5645, 0.4023, 0.8081, 0.3971, 0.8081, 0.3965, 0.8082, 0.396, 0.8083, 0.3954, 0.8085, 0.3949, 0.8088, 0.3944, 0.809, 0.3939, 0.8094, 0.3934, 0.8098, 0.393, 0.8102, 0.3926, 0.8106, 0.3923, 0.8111, 0.392, 0.8116, 0.3917, 0.8122, 0.3915, 0.8127, 0.3914, 0.8133, 0.3913, 0.8139, 0.3913, 0.8144, 0.3913, 0.815, 0.3914, 0.8156, 0.3915, 0.8161, 0.3917, 0.8166, 0.392, 0.8171, 0.3923, 0.8176, 0.3926, 0.818, 0.393, 0.8184, 0.3934, 0.8187, 0.3939, 0.819, 0.3944, 0.8192, 0.3949, 0.8194, 0.3954, 0.8196, 0.396, 0.8196, 0.3965, 0.8197, 0.3971, 0.9355, 0.4023, 0.9496, 0.3833, 0.9617, 0.3631, 0.9717, 0.3418, 0.8197, 0.3274, 0.8196, 0.328, 0.8196, 0.3286, 0.8194, 0.3291, 0.8192, 0.3296, 0.819, 0.3302, 0.8187, 0.3306, 0.8184, 0.3311, 0.818, 0.3315, 0.8176, 0.3319, 0.8171, 0.3322, 0.8166, 0.3325, 0.8161, 0.3328, 0.8156, 0.333, 0.815, 0.3331, 0.8144, 0.3332, 0.8139, 0.3332, 0.8133, 0.3332, 0.8127, 0.3331, 0.8122, 0.333, 0.8116, 0.3328, 0.8111, 0.3325, 0.8106, 0.3322, 0.8102, 0.3319, 0.8098, 0.3315, 0.8094, 0.3311, 0.809, 0.3306, 0.8088, 0.3302, 0.8085, 0.3296, 0.8083, 0.3291, 0.7558, 0.3371, 0.7558, 0.3377, 0.7557, 0.3382, 0.7556, 0.3388, 0.7554, 0.3393, 0.7551, 0.3398, 0.7548, 0.3403, 0.7545, 0.3408, 0.7541, 0.3412, 0.7537, 0.3416, 0.7532, 0.3419, 0.7527, 0.3422, 0.7522, 0.3425, 0.7517, 0.3427, 0.7511, 0.3428, 0.7506, 0.3429, 0.75, 0.3429, 0.7494, 0.3429, 0.7489, 0.3428, 0.7483, 0.3427, 0.7478, 0.3425, 0.7473, 0.3422, 0.7468, 0.3419, 0.7463, 0.3416, 0.7459, 0.3412, 0.7455, 0.3408, 0.7452, 0.3403, 0.7449, 0.3398, 0.7446, 0.3393, 0.7444, 0.3388, 0.7443, 0.3382, 0.7442, 0.3377, 0.7442, 0.3371, 0.5283, 0.3418, 0.5383, 0.3631, 0.5504, 0.3833, 0.5283, 0.3418, 0.8081, 0.3274, 0.8081, 0.3269, 0.8082, 0.3263, 0.8083, 0.3257, 0.8085, 0.3252, 0.8088, 0.3247, 0.809, 0.3242, 0.8094, 0.3237, 0.8098, 0.3233, 0.8102, 0.3229, 0.8106, 0.3226, 0.8111, 0.3223, 0.8116, 0.3221, 0.8122, 0.3219, 0.8127, 0.3217, 0.8133, 0.3216, 0.8139, 0.3216, 0.8144, 0.3216, 0.815, 0.3217, 0.8156, 0.3219, 0.8161, 0.3221, 0.8166, 0.3223, 0.8171, 0.3226, 0.8176, 0.3229, 0.818, 0.3233, 0.8184, 0.3237, 0.8187, 0.3242, 0.819, 0.3247, 0.8192, 0.3252, 0.8194, 0.3257, 0.8196, 0.3263, 0.8196, 0.3269, 0.8197, 0.3274, 0.9717, 0.3418, 0.9797, 0.3197, 0.9854, 0.2968, 0.9888, 0.2735, 0.8313, 0.258, 0.8313, 0.3042, 0.7616, 0.3042, 0.5203, 0.3197, 0.5203, 0.3197, 0.7616, 0.3042, 0.7616, 0.2511, 0.6571, 0.25, 0.6571, 0.2506, 0.657, 0.2511, 0.6568, 0.2517, 0.6567, 0.2522, 0.6564, 0.2527, 0.6561, 0.2532, 0.6558, 0.2537, 0.6554, 0.2541, 0.655, 0.2545, 0.6545, 0.2548, 0.654, 0.2551, 0.6535, 0.2554, 0.653, 0.2556, 0.6524, 0.2557, 0.6519, 0.2558, 0.6513, 0.2558, 0.6507, 0.2558, 0.6502, 0.2557, 0.6496, 0.2556, 0.6491, 0.2554, 0.6486, 0.2551, 0.6481, 0.2548, 0.6476, 0.2545, 0.6472, 0.2541, 0.6468, 0.2537, 0.6465, 0.2532, 0.6462, 0.2527, 0.6459, 0.2522, 0.6457, 0.2517, 0.6456, 0.2511, 0.6455, 0.2506, 0.6455, 0.25, 0.51, 0.25, 0.5112, 0.2735, 0.5146, 0.2968, 0.51, 0.25, 0.6455, 0.25, 0.6455, 0.2494, 0.6456, 0.2489, 0.6457, 0.2483, 0.6459, 0.2478, 0.6462, 0.2473, 0.6465, 0.2468, 0.6468, 0.2463, 0.6472, 0.2459, 0.6476, 0.2455, 0.6481, 0.2452, 0.6486, 0.2449, 0.6491, 0.2446, 0.6496, 0.2444, 0.6502, 0.2443, 0.6507, 0.2442, 0.6513, 0.2442, 0.6519, 0.2442, 0.6524, 0.2443, 0.653, 0.2444, 0.6535, 0.2446, 0.654, 0.2449, 0.6545, 0.2452, 0.655, 0.2455, 0.6554, 0.2459, 0.6558, 0.2463, 0.6561, 0.2468, 0.6564, 0.2473, 0.6567, 0.2478, 0.6568, 0.2483, 0.657, 0.2489, 0.6571, 0.2494, 0.6571, 0.25, 0.7616, 0.2511, 0.7616, 0.1958, 0.8313, 0.1958, 0.8313, 0.258, 0.9888, 0.2735, 0.99, 0.25, 0.9888, 0.2265, 0.9854, 0.2032, 0.9797, 0.1803, 0.9717, 0.1582, 0.8197, 0.1726, 0.8196, 0.1731, 0.8196, 0.1737, 0.8194, 0.1743, 0.8192, 0.1748, 0.819, 0.1753, 0.8187, 0.1758, 0.8184, 0.1763, 0.818, 0.1767, 0.8176, 0.1771, 0.8171, 0.1774, 0.8166, 0.1777, 0.8161, 0.1779, 0.8156, 0.1781, 0.815, 0.1783, 0.8144, 0.1784, 0.8139, 0.1784, 0.8133, 0.1784, 0.8127, 0.1783, 0.8122, 0.1781, 0.8116, 0.1779, 0.8111, 0.1777, 0.8106, 0.1774, 0.8102, 0.1771, 0.8098, 0.1767, 0.8094, 0.1763, 0.809, 0.1758, 0.8088, 0.1753, 0.8085, 0.1748, 0.8083, 0.1743, 0.8082, 0.1737, 0.8081, 0.1731, 0.8081, 0.1726, 0.5283, 0.1582, 0.5203, 0.1803, 0.5146, 0.2032, 0.5112, 0.2265, 0.5283, 0.1582, 0.7442, 0.1629, 0.7442, 0.1623, 0.7443, 0.1618, 0.7444, 0.1612, 0.7446, 0.1607, 0.7449, 0.1602, 0.7452, 0.1597, 0.7455, 0.1592, 0.7459, 0.1588, 0.7463, 0.1584, 0.7468, 0.1581, 0.7473, 0.1578, 0.7478, 0.1575, 0.7483, 0.1573, 0.7489, 0.1572, 0.7494, 0.1571, 0.75, 0.1571, 0.7506, 0.1571, 0.7511, 0.1572, 0.7517, 0.1573, 0.7522, 0.1575, 0.7527, 0.1578, 0.7532, 0.1581, 0.7537, 0.1584, 0.7541, 0.1588, 0.7545, 0.1592, 0.7548, 0.1597, 0.7551, 0.1602, 0.7554, 0.1607, 0.7556, 0.1612, 0.7557, 0.1618, 0.7558, 0.1623, 0.7558, 0.1629, 0.8083, 0.1709, 0.8085, 0.1704, 0.8088, 0.1698, 0.809, 0.1694, 0.8094, 0.1689, 0.8098, 0.1685, 0.8102, 0.1681, 0.8106, 0.1678, 0.8111, 0.1675, 0.8116, 0.1672, 0.8122, 0.167, 0.8127, 0.1669, 0.8133, 0.1668, 0.8139, 0.1668, 0.8144, 0.1668, 0.815, 0.1669, 0.8156, 0.167, 0.8161, 0.1672, 0.8166, 0.1675, 0.8171, 0.1678, 0.8176, 0.1681, 0.818, 0.1685, 0.8184, 0.1689, 0.8187, 0.1694, 0.819, 0.1698, 0.8192, 0.1704, 0.8194, 0.1709, 0.8196, 0.1714, 0.8196, 0.172, 0.8197, 0.1726, 0.9717, 0.1582, 0.9617, 0.1369, 0.9496, 0.1167, 0.9355, 0.09775, 0.8197, 0.1029, 0.8196, 0.1035, 0.8196, 0.104, 0.8194, 0.1046, 0.8192, 0.1051, 0.819, 0.1056, 0.8187, 0.1061, 0.8184, 0.1066, 0.818, 0.107, 0.8176, 0.1074, 0.8171, 0.1077, 0.8166, 0.108, 0.8161, 0.1083, 0.8156, 0.1085, 0.815, 0.1086, 0.8144, 0.1087, 0.8139, 0.1087, 0.8133, 0.1087, 0.8127, 0.1086, 0.8122, 0.1085, 0.8116, 0.1083, 0.8111, 0.108, 0.8106, 0.1077, 0.8102, 0.1074, 0.8098, 0.107, 0.8094, 0.1066, 0.809, 0.1061, 0.8088, 0.1056, 0.8085, 0.1051, 0.8083, 0.1046, 0.8082, 0.104, 0.8081, 0.1035, 0.8081, 0.1029, 0.5645, 0.09775, 0.5504, 0.1167, 0.5383, 0.1369, 0.5645, 0.09775, 0.8081, 0.1029, 0.8081, 0.1023, 0.8082, 0.1018, 0.8083, 0.1012, 0.8085, 0.1007, 0.8087, 0.1002, 0.809, 0.09968, 0.8094, 0.09922, 0.8098, 0.0988, 0.8102, 0.09841, 0.8106, 0.09808, 0.8111, 0.09778, 0.8116, 0.09754, 0.8122, 0.09735, 0.8127, 0.09721, 0.8133, 0.09713, 0.8139, 0.0971, 0.8144, 0.09712, 0.815, 0.09721, 0.8156, 0.09735, 0.8161, 0.09754, 0.8166, 0.09778, 0.8171, 0.09808, 0.8176, 0.09841, 0.818, 0.0988, 0.8184, 0.09922, 0.8187, 0.09968, 0.819, 0.1002, 0.8192, 0.1007, 0.8194, 0.1012, 0.8196, 0.1018, 0.8196, 0.1023, 0.8197, 0.1029, 0.9355, 0.09775, 0.9197, 0.08029, 0.9023, 0.06448, 0.8833, 0.05045, 0.8631, 0.03834, 0.8506, 0.04484, 0.8506, 0.07581, 0.7423, 0.07581, 0.5977, 0.06448, 0.5803, 0.08029, 0.5977, 0.06448, 0.7423, 0.07581, 0.7423, 0.04484, 0.8506, 0.04484, 0.8631, 0.03834, 0.8418, 0.02827, 0.8197, 0.02033, 0.7968, 0.01461, 0.7735, 0.01116, 0.75, 0.01, 0.7265, 0.01116, 0.7032, 0.01461, 0.6803, 0.02033, 0.6582, 0.02827, 0.6369, 0.03834, 0.6167, 0.05045, 0.8081, 0.1726, 0.8081, 0.172, 0.8082, 0.1714, 0.8083, 0.1709, 0.7558, 0.1629, 0.7558, 0.1635, 0.7557, 0.164, 0.7556, 0.1646, 0.7554, 0.1651, 0.7551, 0.1656, 0.7548, 0.1661, 0.7545, 0.1666, 0.7541, 0.167, 0.7537, 0.1674, 0.7532, 0.1677, 0.7527, 0.168, 0.7522, 0.1683, 0.7517, 0.1685, 0.7511, 0.1686, 0.7506, 0.1687, 0.75, 0.1687, 0.7494, 0.1687, 0.7489, 0.1686, 0.7483, 0.1685, 0.7478, 0.1683, 0.7473, 0.168, 0.7468, 0.1677, 0.7463, 0.1674, 0.7459, 0.167, 0.7455, 0.1666, 0.7452, 0.1661, 0.7449, 0.1656, 0.7446, 0.1651, 0.7444, 0.1646, 0.7443, 0.164, 0.7442, 0.1635, 0.7442, 0.1629, 0.5283, 0.1582, 0.8082, 0.3286, 0.8081, 0.328, 0.8081, 0.3274, 0.5283, 0.3418, 0.7442, 0.3371, 0.7442, 0.3365, 0.7443, 0.336, 0.7444, 0.3354, 0.7446, 0.3349, 0.7449, 0.3344, 0.7452, 0.3339, 0.7455, 0.3334, 0.7459, 0.333, 0.7463, 0.3326, 0.7468, 0.3323, 0.7473, 0.332, 0.7478, 0.3317, 0.7483, 0.3315, 0.7489, 0.3314, 0.7494, 0.3313, 0.75, 0.3313, 0.7506, 0.3313, 0.7511, 0.3314, 0.7517, 0.3315, 0.7522, 0.3317, 0.7527, 0.332, 0.7532, 0.3323, 0.7537, 0.3326, 0.7541, 0.333, 0.7545, 0.3334, 0.7548, 0.3339, 0.7551, 0.3344, 0.7554, 0.3349, 0.7556, 0.3354, 0.7557, 0.336, 0.7558, 0.3365, 0.7558, 0.3371, 0.8083, 0.3291, 0.4844, 0.55, 0.4844, 0.75, 0.5, 0.75, 0.5, 0.55, 0.8281, 0.55, 0.8281, 0.75, 0.8438, 0.75, 0.8438, 0.55, 0.6562, 0.55, 0.6562, 0.75, 0.6719, 0.75, 0.6719, 0.55, 0.3281, 0.55, 0.3281, 0.75, 0.3438, 0.75, 0.3438, 0.55, 0.1719, 0.55, 0.1719, 0.75, 0.1875, 0.75, 0.1875, 0.55, 0.04688, 0.55, 0.04688, 0.75, 0.0625, 0.75, 0.0625, 0.55, 0.1562, 0.55, 0.1562, 0.75, 0.1719, 0.75, 0.1719, 0.55, 0.0625, 0.55, 0.0625, 0.75, 0.07812, 0.75, 0.07812, 0.55, 0.5, 0.55, 0.5, 0.75, 0.5156, 0.75, 0.5156, 0.55, 0.3594, 0.55, 0.3594, 0.75, 0.375, 0.75, 0.375, 0.55, 0.5312, 0.55, 0.5312, 0.75, 0.5469, 0.75, 0.5469, 0.55, 0.7812, 0.55, 0.7812, 0.75, 0.7969, 0.75, 0.7969, 0.55, 0.5, 0.55, 0.5, 0.75, 0.5156, 0.75, 0.5156, 0.55, 0.2031, 0.55, 0.2031, 0.75, 0.2188, 0.75, 0.2188, 0.55, 0.4, 0.75, 0.5, 0.75, 0.5, 0.5, 0.4, 0.5, 0.2656, 0.55, 0.2656, 0.75, 0.2812, 0.75, 0.2812, 0.55, 0.9688, 0.55, 0.9688, 0.75, 0.9844, 0.75, 0.9844, 0.55, 0.9062, 0.55, 0.9062, 0.75, 0.9219, 0.75, 0.9219, 0.55, 0.75, 0.55, 0.75, 0.75, 0.7656, 0.75, 0.7656, 0.55, 0.9531, 0.55, 0.9531, 0.75, 0.9688, 0.75, 0.9688, 0.55, 0.9531, 0.55, 0.9531, 0.75, 0.9688, 0.75, 0.9688, 0.55, 0.3906, 0.55, 0.3906, 0.75, 0.4062, 0.75, 0.4062, 0.55, 0.75, 0.55, 0.75, 0.75, 0.7656, 0.75, 0.7656, 0.55, 0.875, 0.55, 0.875, 0.75, 0.8906, 0.75, 0.8906, 0.55, 0.6094, 0.55, 0.6094, 0.75, 0.625, 0.75, 0.625, 0.55, 0.6406, 0.55, 0.6406, 0.75, 0.6562, 0.75, 0.6562, 0.55, 0.9219, 0.55, 0.9219, 0.75, 0.9375, 0.75, 0.9375, 0.55, 0.5312, 0.55, 0.5312, 0.75, 0.5469, 0.75, 0.5469, 0.55, 0.625, 0.55, 0.625, 0.75, 0.6406, 0.75, 0.6406, 0.55, 0.9062, 0.55, 0.9062, 0.75, 0.9219, 0.75, 0.9219, 0.55, 0.07812, 0.55, 0.07812, 0.75, 0.09375, 0.75, 0.09375, 0.55, 0.1562, 0.55, 0.1562, 0.75, 0.1719, 0.75, 0.1719, 0.55, 0.3125, 0.55, 0.3125, 0.75, 0.3281, 0.75, 0.3281, 0.55, 0.7656, 0.55, 0.7656, 0.75, 0.7812, 0.75, 0.7812, 0.55, 0.4375, 0.55, 0.4375, 0.75, 0.4531, 0.75, 0.4531, 0.55, 0.7344, 0.55, 0.7344, 0.75, 0.75, 0.75, 0.75, 0.55, 0.9219, 0.55, 0.9219, 0.75, 0.9375, 0.75, 0.9375, 0.55, 0.25, 0.55, 0.25, 0.75, 0.2656, 0.75, 0.2656, 0.55, 0.875, 0.55, 0.875, 0.75, 0.8906, 0.75, 0.8906, 0.55, 0.8125, 0.55, 0.8125, 0.75, 0.8281, 0.75, 0.8281, 0.55, 0.9531, 0.55, 0.9531, 0.75, 0.9688, 0.75, 0.9688, 0.55, 0.6875, 0.55, 0.6875, 0.75, 0.7031, 0.75, 0.7031, 0.55, 0.7188, 0.55, 0.7188, 0.75, 0.7344, 0.75, 0.7344, 0.55, 0.9219, 0.55, 0.9219, 0.75, 0.9375, 0.75, 0.9375, 0.55, 0.2188, 0.55, 0.2188, 0.75, 0.2344, 0.75, 0.2344, 0.55, 0.3281, 0.55, 0.3281, 0.75, 0.3438, 0.75, 0.3438, 0.55, 0.8281, 0.55, 0.8281, 0.75, 0.8438, 0.75, 0.8438, 0.55, 0.7031, 0.55, 0.7031, 0.75, 0.7188, 0.75, 0.7188, 0.55, 0.03125, 0.55, 0.03125, 0.75, 0.04688, 0.75, 0.04688, 0.55, 0.3125, 0.55, 0.3125, 0.75, 0.3281, 0.75, 0.3281, 0.55, 0.6406, 0.55, 0.6406, 0.75, 0.6562, 0.75, 0.6562, 0.55, 0.7969, 0.55, 0.7969, 0.75, 0.8125, 0.75, 0.8125, 0.55, 0.3281, 0.55, 0.3281, 0.75, 0.3438, 0.75, 0.3438, 0.55, 0.5625, 0.55, 0.5625, 0.75, 0.5781, 0.75, 0.5781, 0.55, 0.7188, 0.55, 0.7188, 0.75, 0.7344, 0.75, 0.7344, 0.55, 0.5625, 0.55, 0.5625, 0.75, 0.5781, 0.75, 0.5781, 0.55, 0.6719, 0.55, 0.6719, 0.75, 0.6875, 0.75, 0.6875, 0.55, 0.04688, 0.55, 0.04688, 0.75, 0.0625, 0.75, 0.0625, 0.55, 0.625, 0.55, 0.625, 0.75, 0.6406, 0.75, 0.6406, 0.55, 0.2188, 0.55, 0.2188, 0.75, 0.2344, 0.75, 0.2344, 0.55, 0.3631, 0.4617, 0.3506, 0.4552, 0.3506, 0.4242, 0.2423, 0.4242, 0.09775, 0.4355, 0.08029, 0.4197, 0.06448, 0.4023, 0.3081, 0.3971, 0.3081, 0.3977, 0.3082, 0.3982, 0.3083, 0.3988, 0.3085, 0.3993, 0.3088, 0.3998, 0.309, 0.4003, 0.3094, 0.4008, 0.3098, 0.4012, 0.3102, 0.4016, 0.3106, 0.4019, 0.3111, 0.4022, 0.3116, 0.4025, 0.3122, 0.4027, 0.3127, 0.4028, 0.3133, 0.4029, 0.3139, 0.4029, 0.3144, 0.4029, 0.315, 0.4028, 0.3156, 0.4027, 0.3161, 0.4025, 0.3166, 0.4022, 0.3171, 0.4019, 0.3176, 0.4016, 0.318, 0.4012, 0.3184, 0.4008, 0.3187, 0.4003, 0.319, 0.3998, 0.3192, 0.3993, 0.3194, 0.3988, 0.3196, 0.3982, 0.3196, 0.3977, 0.3197, 0.3971, 0.4355, 0.4023, 0.4197, 0.4197, 0.4023, 0.4355, 0.3833, 0.4496, 0.4355, 0.4023, 0.3197, 0.3971, 0.3196, 0.3965, 0.3196, 0.396, 0.3194, 0.3954, 0.3192, 0.3949, 0.319, 0.3944, 0.3187, 0.3939, 0.3184, 0.3934, 0.318, 0.393, 0.3176, 0.3926, 0.3171, 0.3923, 0.3166, 0.392, 0.3161, 0.3917, 0.3156, 0.3915, 0.315, 0.3914, 0.3144, 0.3913, 0.3139, 0.3913, 0.3133, 0.3913, 0.3127, 0.3914, 0.3122, 0.3915, 0.3116, 0.3917, 0.3111, 0.392, 0.3106, 0.3923, 0.3102, 0.3926, 0.3098, 0.393, 0.3094, 0.3934, 0.309, 0.3939, 0.3088, 0.3944, 0.3085, 0.3949, 0.3083, 0.3954, 0.3082, 0.396, 0.3081, 0.3965, 0.3081, 0.3971, 0.06448, 0.4023, 0.05045, 0.3833, 0.03834, 0.3631, 0.02827, 0.3418, 0.2442, 0.3371, 0.2442, 0.3377, 0.2443, 0.3382, 0.2444, 0.3388, 0.2446, 0.3393, 0.2449, 0.3398, 0.2452, 0.3403, 0.2455, 0.3408, 0.2459, 0.3412, 0.2463, 0.3416, 0.2468, 0.3419, 0.2473, 0.3422, 0.2478, 0.3425, 0.2483, 0.3427, 0.2489, 0.3428, 0.2494, 0.3429, 0.25, 0.3429, 0.2506, 0.3429, 0.2511, 0.3428, 0.2517, 0.3427, 0.2522, 0.3425, 0.2527, 0.3422, 0.2532, 0.3419, 0.2537, 0.3416, 0.2541, 0.3412, 0.2545, 0.3408, 0.2548, 0.3403, 0.2551, 0.3398, 0.2554, 0.3393, 0.2556, 0.3388, 0.2557, 0.3382, 0.2558, 0.3377, 0.2558, 0.3371, 0.4717, 0.3418, 0.4617, 0.3631, 0.4496, 0.3833, 0.4717, 0.3418, 0.2558, 0.3371, 0.2558, 0.3365, 0.2557, 0.336, 0.2556, 0.3354, 0.2554, 0.3349, 0.2551, 0.3344, 0.2548, 0.3339, 0.2545, 0.3334, 0.2541, 0.333, 0.2537, 0.3326, 0.2532, 0.3323, 0.2527, 0.332, 0.2522, 0.3317, 0.2517, 0.3315, 0.2511, 0.3314, 0.2506, 0.3313, 0.25, 0.3313, 0.2494, 0.3313, 0.2489, 0.3314, 0.2483, 0.3315, 0.2478, 0.3317, 0.2473, 0.332, 0.2468, 0.3323, 0.2463, 0.3326, 0.2459, 0.333, 0.2455, 0.3334, 0.2452, 0.3339, 0.2449, 0.3344, 0.2446, 0.3349, 0.2444, 0.3354, 0.2443, 0.336, 0.2442, 0.3365, 0.2442, 0.3371, 0.02827, 0.3418, 0.3081, 0.3274, 0.3081, 0.328, 0.3082, 0.3286, 0.3083, 0.3291, 0.3085, 0.3296, 0.3088, 0.3302, 0.309, 0.3306, 0.3094, 0.3311, 0.3098, 0.3315, 0.3102, 0.3319, 0.3106, 0.3322, 0.3111, 0.3325, 0.3116, 0.3328, 0.3122, 0.333, 0.3127, 0.3331, 0.3133, 0.3332, 0.3139, 0.3332, 0.3144, 0.3332, 0.315, 0.3331, 0.3156, 0.333, 0.3161, 0.3328, 0.3166, 0.3325, 0.3171, 0.3322, 0.3176, 0.3319, 0.318, 0.3315, 0.3184, 0.3311, 0.3187, 0.3306, 0.319, 0.3302, 0.3192, 0.3296, 0.3194, 0.3291, 0.3196, 0.3286, 0.3196, 0.328, 0.3197, 0.3274, 0.3197, 0.3274, 0.3196, 0.3269, 0.3196, 0.3263, 0.3194, 0.3257, 0.3192, 0.3252, 0.319, 0.3247, 0.3187, 0.3242, 0.3184, 0.3237, 0.318, 0.3233, 0.3176, 0.3229, 0.3171, 0.3226, 0.3166, 0.3223, 0.3161, 0.3221, 0.3156, 0.3219, 0.315, 0.3217, 0.3144, 0.3216, 0.3139, 0.3216, 0.3133, 0.3216, 0.3127, 0.3217, 0.3122, 0.3219, 0.3116, 0.3221, 0.3111, 0.3223, 0.3106, 0.3226, 0.3102, 0.3229, 0.3098, 0.3233, 0.3094, 0.3237, 0.309, 0.3242, 0.3088, 0.3247, 0.3085, 0.3252, 0.3083, 0.3257, 0.3082, 0.3263, 0.3081, 0.3269, 0.3081, 0.3274, 0.02827, 0.3418, 0.02033, 0.3197, 0.01461, 0.2968, 0.01116, 0.2735, 0.01, 0.25, 0.1455, 0.25, 0.1455, 0.2506, 0.1456, 0.2511, 0.1457, 0.2517, 0.1459, 0.2522, 0.1462, 0.2527, 0.1465, 0.2532, 0.1468, 0.2537, 0.1472, 0.2541, 0.1476, 0.2545, 0.1481, 0.2548, 0.1486, 0.2551, 0.1491, 0.2554, 0.1496, 0.2556, 0.1502, 0.2557, 0.1507, 0.2558, 0.1513, 0.2558, 0.1519, 0.2558, 0.1524, 0.2557, 0.153, 0.2556, 0.1535, 0.2554, 0.154, 0.2551, 0.1545, 0.2548, 0.155, 0.2545, 0.1554, 0.2541, 0.1558, 0.2537, 0.1561, 0.2532, 0.1564, 0.2527, 0.1567, 0.2522, 0.1568, 0.2517, 0.157, 0.2511, 0.1571, 0.2506, 0.1571, 0.25, 0.2616, 0.25, 0.2616, 0.3042, 0.3313, 0.3042, 0.3313, 0.2338, 0.4888, 0.2265, 0.49, 0.25, 0.4888, 0.2735, 0.4854, 0.2968, 0.4797, 0.3197, 0.4717, 0.3418, 0.4888, 0.2265, 0.3313, 0.2338, 0.3313, 0.1958, 0.2616, 0.1958, 0.2616, 0.25, 0.1571, 0.25, 0.1571, 0.2494, 0.157, 0.2489, 0.1568, 0.2483, 0.1567, 0.2478, 0.1564, 0.2473, 0.1561, 0.2468, 0.1558, 0.2463, 0.1554, 0.2459, 0.155, 0.2455, 0.1545, 0.2452, 0.154, 0.2449, 0.1535, 0.2446, 0.153, 0.2444, 0.1524, 0.2443, 0.1519, 0.2442, 0.1513, 0.2442, 0.1507, 0.2442, 0.1502, 0.2443, 0.1496, 0.2444, 0.1491, 0.2446, 0.1486, 0.2449, 0.1481, 0.2452, 0.1476, 0.2455, 0.1472, 0.2459, 0.1468, 0.2463, 0.1465, 0.2468, 0.1462, 0.2473, 0.1459, 0.2478, 0.1457, 0.2483, 0.1456, 0.2489, 0.1455, 0.2494, 0.1455, 0.25, 0.01, 0.25, 0.01116, 0.2265, 0.01461, 0.2032, 0.02033, 0.1803, 0.02827, 0.1582, 0.3081, 0.1726, 0.3081, 0.1731, 0.3082, 0.1737, 0.3083, 0.1743, 0.3085, 0.1748, 0.3088, 0.1753, 0.309, 0.1758, 0.3094, 0.1763, 0.3098, 0.1767, 0.3102, 0.1771, 0.3106, 0.1774, 0.3111, 0.1777, 0.3116, 0.1779, 0.3122, 0.1781, 0.3127, 0.1783, 0.3133, 0.1784, 0.3139, 0.1784, 0.3144, 0.1784, 0.315, 0.1783, 0.3156, 0.1781, 0.3161, 0.1779, 0.3166, 0.1777, 0.3171, 0.1774, 0.3176, 0.1771, 0.318, 0.1767, 0.3184, 0.1763, 0.3187, 0.1758, 0.319, 0.1753, 0.3192, 0.1748, 0.3194, 0.1743, 0.3196, 0.1737, 0.3196, 0.1731, 0.3197, 0.1726, 0.4717, 0.1582, 0.4797, 0.1803, 0.4854, 0.2032, 0.4717, 0.1582, 0.3197, 0.1726, 0.3196, 0.172, 0.3196, 0.1714, 0.3194, 0.1709, 0.3192, 0.1704, 0.319, 0.1698, 0.3187, 0.1694, 0.3184, 0.1689, 0.318, 0.1685, 0.3176, 0.1681, 0.3171, 0.1678, 0.3166, 0.1675, 0.3161, 0.1672, 0.3156, 0.167, 0.315, 0.1669, 0.3144, 0.1668, 0.3139, 0.1668, 0.3133, 0.1668, 0.3127, 0.1669, 0.3122, 0.167, 0.3116, 0.1672, 0.3111, 0.1675, 0.3106, 0.1678, 0.3102, 0.1681, 0.3098, 0.1685, 0.3094, 0.1689, 0.309, 0.1694, 0.3088, 0.1698, 0.3085, 0.1704, 0.3083, 0.1709, 0.3082, 0.1714, 0.3081, 0.172, 0.3081, 0.1726, 0.02827, 0.1582, 0.2442, 0.1629, 0.2442, 0.1635, 0.2443, 0.164, 0.2444, 0.1646, 0.2446, 0.1651, 0.2449, 0.1656, 0.2452, 0.1661, 0.2455, 0.1666, 0.2459, 0.167, 0.2463, 0.1674, 0.2468, 0.1677, 0.2473, 0.168, 0.2478, 0.1683, 0.2483, 0.1685, 0.2489, 0.1686, 0.2494, 0.1687, 0.25, 0.1687, 0.2506, 0.1687, 0.2511, 0.1686, 0.2517, 0.1685, 0.2522, 0.1683, 0.2527, 0.168, 0.2532, 0.1677, 0.2537, 0.1674, 0.2541, 0.167, 0.2545, 0.1666, 0.2548, 0.1661, 0.2551, 0.1656, 0.2554, 0.1651, 0.2556, 0.1646, 0.2557, 0.164, 0.2558, 0.1635, 0.2558, 0.1629, 0.2558, 0.1629, 0.2558, 0.1623, 0.2557, 0.1618, 0.2556, 0.1612, 0.2554, 0.1607, 0.2551, 0.1602, 0.2548, 0.1597, 0.2545, 0.1592, 0.2541, 0.1588, 0.2537, 0.1584, 0.2532, 0.1581, 0.2527, 0.1578, 0.2522, 0.1575, 0.2517, 0.1573, 0.2511, 0.1572, 0.2506, 0.1571, 0.25, 0.1571, 0.2494, 0.1571, 0.2489, 0.1572, 0.2483, 0.1573, 0.2478, 0.1575, 0.2473, 0.1578, 0.2468, 0.1581, 0.2463, 0.1584, 0.2459, 0.1588, 0.2455, 0.1592, 0.2452, 0.1597, 0.2449, 0.1602, 0.2446, 0.1607, 0.2444, 0.1612, 0.2443, 0.1618, 0.2442, 0.1623, 0.2442, 0.1629, 0.02827, 0.1582, 0.03834, 0.1369, 0.05045, 0.1167, 0.06448, 0.09775, 0.3081, 0.1029, 0.3081, 0.1035, 0.3082, 0.104, 0.3083, 0.1046, 0.3085, 0.1051, 0.3088, 0.1056, 0.309, 0.1061, 0.3094, 0.1066, 0.3098, 0.107, 0.3102, 0.1074, 0.3106, 0.1077, 0.3111, 0.108, 0.3116, 0.1083, 0.3122, 0.1085, 0.3127, 0.1086, 0.3133, 0.1087, 0.3139, 0.1087, 0.3144, 0.1087, 0.315, 0.1086, 0.3156, 0.1085, 0.3161, 0.1083, 0.3166, 0.108, 0.3171, 0.1077, 0.3176, 0.1074, 0.318, 0.107, 0.3184, 0.1066, 0.3187, 0.1061, 0.319, 0.1056, 0.3192, 0.1051, 0.3194, 0.1046, 0.3196, 0.104, 0.3196, 0.1035, 0.3197, 0.1029, 0.4355, 0.09775, 0.4496, 0.1167, 0.4617, 0.1369, 0.4717, 0.1582, 0.4355, 0.09775, 0.3197, 0.1029, 0.3196, 0.1023, 0.3196, 0.1018, 0.3194, 0.1012, 0.3192, 0.1007, 0.319, 0.1002, 0.3187, 0.09968, 0.3184, 0.09922, 0.318, 0.0988, 0.3176, 0.09841, 0.3171, 0.09808, 0.3166, 0.09778, 0.3161, 0.09754, 0.3156, 0.09735, 0.315, 0.09721, 0.3144, 0.09712, 0.3139, 0.0971, 0.3133, 0.09713, 0.3127, 0.09721, 0.3122, 0.09735, 0.3116, 0.09754, 0.3111, 0.09778, 0.3106, 0.09808, 0.3102, 0.09841, 0.3098, 0.0988, 0.3094, 0.09922, 0.309, 0.09968, 0.3088, 0.1002, 0.3085, 0.1007, 0.3083, 0.1012, 0.3082, 0.1018, 0.3081, 0.1023, 0.3081, 0.1029, 0.06448, 0.09775, 0.08029, 0.08029, 0.09775, 0.06448, 0.1167, 0.05045, 0.1369, 0.03834, 0.2423, 0.04484, 0.2423, 0.07581, 0.3506, 0.07581, 0.4023, 0.06448, 0.4197, 0.08029, 0.4023, 0.06448, 0.3506, 0.07581, 0.3506, 0.04484, 0.2423, 0.04484, 0.1369, 0.03834, 0.1582, 0.02827, 0.1803, 0.02033, 0.2032, 0.01461, 0.2265, 0.01116, 0.25, 0.01, 0.2735, 0.01116, 0.2968, 0.01461, 0.3197, 0.02033, 0.3418, 0.02827, 0.3631, 0.03834, 0.3833, 0.05045, 0.7344, 0.55, 0.7344, 0.75, 0.75, 0.75, 0.75, 0.55, 0.9375, 0.55, 0.9375, 0.75, 0.9531, 0.75, 0.9531, 0.55, 0.09375, 0.55, 0.09375, 0.75, 0.1094, 0.75, 0.1094, 0.55, 0.2812, 0.55, 0.2812, 0.75, 0.2969, 0.75, 0.2969, 0.55, 0.9844, 0.55, 0.9844, 0.75, 1.0, 0.75, 1.0, 0.55, 0.5, 0.55, 0.5, 0.75, 0.5156, 0.75, 0.5156, 0.55, 0.8125, 0.55, 0.8125, 0.75, 0.8281, 0.75, 0.8281, 0.55, 0.4062, 0.55, 0.4062, 0.75, 0.4219, 0.75, 0.4219, 0.55, 0.875, 0.55, 0.875, 0.75, 0.8906, 0.75, 0.8906, 0.55, 0.0, 0.55, 0.0, 0.75, 0.01562, 0.75, 0.01562, 0.55, 0.375, 0.55, 0.375, 0.75, 0.3906, 0.75, 0.3906, 0.55, 0.7969, 0.55, 0.7969, 0.75, 0.8125, 0.75, 0.8125, 0.55, 0.4844, 0.55, 0.4844, 0.75, 0.5, 0.75, 0.5, 0.55, 0.375, 0.55, 0.375, 0.75, 0.3906, 0.75, 0.3906, 0.55, 0.09375, 0.55, 0.09375, 0.75, 0.1094, 0.75, 0.1094, 0.55, 0.3906, 0.55, 0.3906, 0.75, 0.4062, 0.75, 0.4062, 0.55, 0.4375, 0.55, 0.4375, 0.75, 0.4531, 0.75, 0.4531, 0.55, 0.8594, 0.55, 0.8594, 0.75, 0.875, 0.75, 0.875, 0.55, 0.1094, 0.55, 0.1094, 0.75, 0.125, 0.75, 0.125, 0.55, 0.5156, 0.55, 0.5156, 0.75, 0.5312, 0.75, 0.5312, 0.55, 0.09375, 0.55, 0.09375, 0.75, 0.1094, 0.75, 0.1094, 0.55, 0.7812, 0.55, 0.7812, 0.75, 0.7969, 0.75, 0.7969, 0.55, 0.2188, 0.55, 0.2188, 0.75, 0.2344, 0.75, 0.2344, 0.55, 0.9062, 0.55, 0.9062, 0.75, 0.9219, 0.75, 0.9219, 0.55, 0.2031, 0.55, 0.2031, 0.75, 0.2188, 0.75, 0.2188, 0.55, 0.7031, 0.55, 0.7031, 0.75, 0.7188, 0.75, 0.7188, 0.55, 0.4688, 0.55, 0.4688, 0.75, 0.4844, 0.75, 0.4844, 0.55, 0.1094, 0.55, 0.1094, 0.75, 0.125, 0.75, 0.125, 0.55, 0.5312, 0.55, 0.5312, 0.75, 0.5469, 0.75, 0.5469, 0.55, 0.75, 0.55, 0.75, 0.75, 0.7656, 0.75, 0.7656, 0.55, 0.1875, 0.55, 0.1875, 0.75, 0.2031, 0.75, 0.2031, 0.55, 0.04688, 0.55, 0.04688, 0.75, 0.0625, 0.75, 0.0625, 0.55, 0.5469, 0.55, 0.5469, 0.75, 0.5625, 0.75, 0.5625, 0.55, 0.2031, 0.55, 0.2031, 0.75, 0.2188, 0.75, 0.2188, 0.55, 0.4844, 0.55, 0.4844, 0.75, 0.5, 0.75, 0.5, 0.55, 0.375, 0.55, 0.375, 0.75, 0.3906, 0.75, 0.3906, 0.55, 0.4219, 0.55, 0.4219, 0.75, 0.4375, 0.75, 0.4375, 0.55, 0.3125, 0.55, 0.3125, 0.75, 0.3281, 0.75, 0.3281, 0.55, 0.9688, 0.55, 0.9688, 0.75, 0.9844, 0.75, 0.9844, 0.55, 0.3906, 0.55, 0.3906, 0.75, 0.4062, 0.75, 0.4062, 0.55, 0.2031, 0.55, 0.2031, 0.75, 0.2188, 0.75, 0.2188, 0.55, 0.0, 0.55, 0.0, 0.75, 0.01562, 0.75, 0.01562, 0.55, 0.5938, 0.55, 0.5938, 0.75, 0.6094, 0.75, 0.6094, 0.55, 0.625, 0.55, 0.625, 0.75, 0.6406, 0.75, 0.6406, 0.55, 0.125, 0.55, 0.125, 0.75, 0.1406, 0.75, 0.1406, 0.55, 0.8438, 0.55, 0.8438, 0.75, 0.8594, 0.75, 0.8594, 0.55, 0.8438, 0.55, 0.8438, 0.75, 0.8594, 0.75, 0.8594, 0.55, 0.5469, 0.55, 0.5469, 0.75, 0.5625, 0.75, 0.5625, 0.55, 0.3594, 0.55, 0.3594, 0.75, 0.375, 0.75, 0.375, 0.55, 0.5312, 0.55, 0.5312, 0.75, 0.5469, 0.75, 0.5469, 0.55, 0.6562, 0.55, 0.6562, 0.75, 0.6719, 0.75, 0.6719, 0.55, 0.7656, 0.55, 0.7656, 0.75, 0.7812, 0.75, 0.7812, 0.55, 0.1562, 0.55, 0.1562, 0.75, 0.1719, 0.75, 0.1719, 0.55, 0.1719, 0.55, 0.1719, 0.75, 0.1875, 0.75, 0.1875, 0.55, 0.1562, 0.55, 0.1562, 0.75, 0.1719, 0.75, 0.1719, 0.55, 0.4, 0.75, 0.5, 0.75, 0.5, 0.6623, 0.5, 0.5, 0.4, 0.5, 0.4, 0.6065, 0.4062, 0.55, 0.4062, 0.75, 0.4219, 0.75, 0.4219, 0.55, 0.7812, 0.55, 0.7812, 0.75, 0.7969, 0.75, 0.7969, 0.55, 0.7031, 0.55, 0.7031, 0.75, 0.7188, 0.75, 0.7188, 0.55, 0.9844, 0.55, 0.9844, 0.75, 1.0, 0.75, 1.0, 0.55, 0.03125, 0.55, 0.03125, 0.75, 0.04688, 0.75, 0.04688, 0.55, 0.9062, 0.55, 0.9062, 0.75, 0.9219, 0.75, 0.9219, 0.55, 0.9688, 0.55, 0.9688, 0.75, 0.9844, 0.75, 0.9844, 0.55, 0.8125, 0.55, 0.8125, 0.75, 0.8281, 0.75, 0.8281, 0.55, 0.3594, 0.55, 0.3594, 0.75, 0.375, 0.75, 0.375, 0.55, 0.9688, 0.55, 0.9688, 0.75, 0.9844, 0.75, 0.9844, 0.55, 0.7188, 0.55, 0.7188, 0.75, 0.7344, 0.75, 0.7344, 0.55, 0.9688, 0.55, 0.9688, 0.75, 0.9844, 0.75, 0.9844, 0.55, 0.3438, 0.55, 0.3438, 0.75, 0.3594, 0.75, 0.3594, 0.55, 0.125, 0.55, 0.125, 0.75, 0.1406, 0.75, 0.1406, 0.55, 0.6094, 0.55, 0.6094, 0.75, 0.625, 0.75, 0.625, 0.55, 0.25, 0.55, 0.25, 0.75, 0.2656, 0.75, 0.2656, 0.55, 0.9375, 0.55, 0.9375, 0.75, 0.9531, 0.75, 0.9531, 0.55, 0.5, 0.55, 0.5, 0.75, 0.5156, 0.75, 0.5156, 0.55, 0.0, 0.55, 0.0, 0.75, 0.01562, 0.75, 0.01562, 0.55, 0.5312, 0.55, 0.5312, 0.75, 0.5469, 0.75, 0.5469, 0.55, 0.9062, 0.55, 0.9062, 0.75, 0.9219, 0.75, 0.9219, 0.55, 0.4531, 0.55, 0.4531, 0.75, 0.4688, 0.75, 0.4688, 0.55, 0.4219, 0.55, 0.4219, 0.75, 0.4375, 0.75, 0.4375, 0.55, 0.6094, 0.55, 0.6094, 0.75, 0.625, 0.75, 0.625, 0.55, 0.4688, 0.55, 0.4688, 0.75, 0.4844, 0.75, 0.4844, 0.55, 0.2031, 0.55, 0.2031, 0.75, 0.2188, 0.75, 0.2188, 0.55, 0.4375, 0.55, 0.4375, 0.75, 0.4531, 0.75, 0.4531, 0.55, 0.1094, 0.55, 0.1094, 0.75, 0.125, 0.75, 0.125, 0.55, 0.8594, 0.55, 0.8594, 0.75, 0.875, 0.75, 0.875, 0.55, 0.0, 0.55, 0.0, 0.75, 0.01562, 0.75, 0.01562, 0.55, 0.5, 0.55, 0.5, 0.75, 0.5156, 0.75, 0.5156, 0.55, 0.625, 0.55, 0.625, 0.75, 0.6406, 0.75, 0.6406, 0.55, 0.9844, 0.55, 0.9844, 0.75, 1.0, 0.75, 1.0, 0.55, 0.1406, 0.55, 0.1406, 0.75, 0.1562, 0.75, 0.1562, 0.55, 0.3125, 0.55, 0.3125, 0.75, 0.3281, 0.75, 0.3281, 0.55, 0.4531, 0.55, 0.4531, 0.75, 0.4688, 0.75, 0.4688, 0.55, 0.1406, 0.55, 0.1406, 0.75, 0.1562, 0.75, 0.1562, 0.55, 0.9219, 0.55, 0.9219, 0.75, 0.9375, 0.75, 0.9375, 0.55, 0.5781, 0.55, 0.5781, 0.75, 0.5938, 0.75, 0.5938, 0.55, 0.125, 0.55, 0.125, 0.75, 0.1406, 0.75, 0.1406, 0.55, 0.8438, 0.55, 0.8438, 0.75, 0.8594, 0.75, 0.8594, 0.55, 0.7031, 0.55, 0.7031, 0.75, 0.7188, 0.75, 0.7188, 0.55, 0.8906, 0.55, 0.8906, 0.75, 0.9062, 0.75, 0.9062, 0.55, 0.8906, 0.55, 0.8906, 0.75, 0.9062, 0.75, 0.9062, 0.55, 0.6094, 0.55, 0.6094, 0.75, 0.625, 0.75, 0.625, 0.55, 0.4688, 0.55, 0.4688, 0.75, 0.4844, 0.75, 0.4844, 0.55, 0.4, 1.0, 0.5, 1.0, 0.5, 0.75, 0.4, 0.75, 0.03125, 0.55, 0.03125, 0.75, 0.04688, 0.75, 0.04688, 0.55, 0.0625, 0.55, 0.0625, 0.75, 0.07812, 0.75, 0.07812, 0.55, 0.5469, 0.55, 0.5469, 0.75, 0.5625, 0.75, 0.5625, 0.55, 0.04688, 0.55, 0.04688, 0.75, 0.0625, 0.75, 0.0625, 0.55, 0.2344, 0.55, 0.2344, 0.75, 0.25, 0.75, 0.25, 0.55, 0.04688, 0.55, 0.04688, 0.75, 0.0625, 0.75, 0.0625, 0.55, 0.9375, 0.55, 0.9375, 0.75, 0.9531, 0.75, 0.9531, 0.55, 0.2344, 0.55, 0.2344, 0.75, 0.25, 0.75, 0.25, 0.55, 0.7656, 0.55, 0.7656, 0.75, 0.7812, 0.75, 0.7812, 0.55, 0.8438, 0.55, 0.8438, 0.75, 0.8594, 0.75, 0.8594, 0.55, 0.3594, 0.55, 0.3594, 0.75, 0.375, 0.75, 0.375, 0.55, 0.7812, 0.55, 0.7812, 0.75, 0.7969, 0.75, 0.7969, 0.55, 0.2656, 0.55, 0.2656, 0.75, 0.2812, 0.75, 0.2812, 0.55])
me_cylinder_081.use_remesh_fix_poles = True
me_cylinder_081.use_remesh_preserve_attributes = False
me_cylinder_081.use_mirror_vertex_groups = False
me_cylinder_081.update()

# ---- objects
ob_baseplate = bpy.data.objects.new('BasePlate', me_cylinder_081)

# ---- transforms, parenting, visibility, modifiers, constraints
ob_baseplate.location = (0.0, 0.0, 1.0)
ob_baseplate.lineart.crease_threshold = 0.0

# ---- collection membership
scene.collection.objects.link(ob_baseplate)

# ---- scene / render settings (as saved in the file)
scene.frame_start = 1; scene.frame_end = 250; scene.frame_set(1)
scene.render.engine = 'BLENDER_EEVEE_NEXT'
scene.cycles.use_denoising = False
scene.cycles.samples = 128
scene.cycles.sampling_pattern = 'TABULATED_SOBOL'
scene.cycles.use_adaptive_sampling = False
scene.cycles.use_light_tree = False
scene.view_settings.view_transform = 'Filmic'
bpy.context.view_layer.update()

# ---- added for rendering (the .blend has no active camera and no usable light): camera, sun
cam_auto = bpy.data.cameras.new('AutoCamera')
cam_auto.lens = 50.0
cam_auto.sensor_width = 36.0
cam_auto.clip_end = 2847.66
ob_auto_camera = bpy.data.objects.new('AutoCamera', cam_auto)
scene.collection.objects.link(ob_auto_camera)
ob_auto_camera.location = (162.26, -194.712, 130.808)
ob_auto_camera.rotation_euler = (1.09748, -7.21219e-08, 0.694738)
scene.camera = ob_auto_camera
light_auto_sun = bpy.data.lights.new('AutoSun', 'SUN')
light_auto_sun.energy = 3.0
light_auto_sun.angle = 0.0523599
ob_auto_sun = bpy.data.objects.new('AutoSun', light_auto_sun)
scene.collection.objects.link(ob_auto_sun)
ob_auto_sun.rotation_euler = (0.872665, 0.174533, 0.523599)
bpy.context.view_layer.update()
